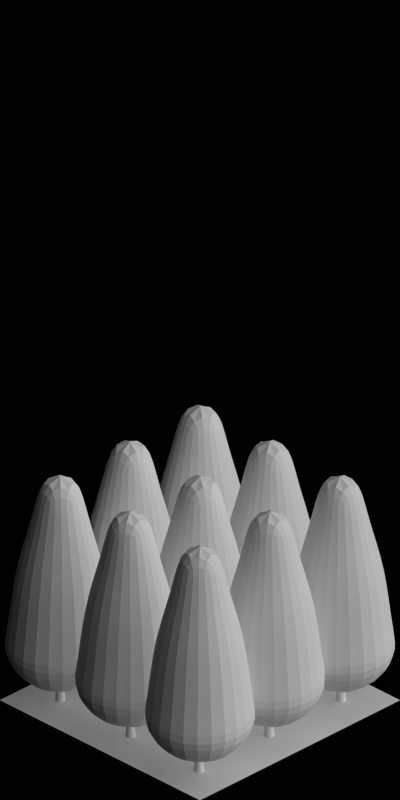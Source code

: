 # Source: forest.blend  (saved by Blender 2.63.0; exported with 4.5.12 LTS)
import bpy
from mathutils import Matrix  # noqa: F401  (used for matrix-valued properties, if any)

bpy.ops.wm.read_factory_settings(use_empty=True)
scene = bpy.context.scene
scene.name = 'Scene'

# ---- collections
col_collection_1 = bpy.data.collections.new('Collection 1'); scene.collection.children.link(col_collection_1)

# ---- materials (node trees are filled in below, after node groups)
mat_wood_bark = bpy.data.materials.new('Wood_Bark')
mat_volume_plantgreen_snow = bpy.data.materials.new('Volume_PlantGreen_Snow')
mat_special_shadowonly = bpy.data.materials.new('Special_ShadowOnly')

# ---- material node trees

# ---- world
world_world = bpy.data.worlds.new('World'); scene.world = world_world
world_world.color = (0.0, 0.0, 0.0)
world_world.use_sun_shadow = False
world_world.sun_shadow_jitter_overblur = 0.0
world_world.cycles.sampling_method = 'MANUAL'
world_world.cycles.sample_map_resolution = 256
world_world.light_settings.ao_factor = 0.5

# ---- cameras
cam_camera = bpy.data.cameras.new('Camera')
cam_camera.type = 'ORTHO'
cam_camera.clip_start = 0.001
cam_camera.clip_end = 100.0
cam_camera.lens = 35.0
cam_camera.sensor_width = 32.0
cam_camera.sensor_height = 18.0
cam_camera.ortho_scale = 5.656
cam_camera.dof.focus_distance = 0.0
cam_camera.dof.aperture_fstop = 128.0

# ---- lights
light_lamp_004 = bpy.data.lights.new('Lamp.004', 'SUN')
light_lamp_004.transmission_factor = 0.0
light_lamp_004.cutoff_distance = 30.0
light_lamp_004.angle = 1.571
light_lamp_004.energy = 1.0
light_lamp_004.shadow_buffer_clip_start = 1.001
light_lamp_004.shadow_soft_size = 1.0
light_lamp_004.shadow_cascade_max_distance = 1000.0
light_lamp_004.cycles.use_multiple_importance_sampling = False
light_lamp_003 = bpy.data.lights.new('Lamp.003', 'SUN')
light_lamp_003.transmission_factor = 0.0
light_lamp_003.cutoff_distance = 30.0
light_lamp_003.use_shadow = False
light_lamp_003.angle = 1.571
light_lamp_003.energy = 1.0
light_lamp_003.shadow_buffer_clip_start = 1.001
light_lamp_003.shadow_soft_size = 1.0
light_lamp_003.shadow_cascade_max_distance = 1000.0
light_lamp_003.cycles.use_multiple_importance_sampling = False

# ---- meshes
me_cylinder_002 = bpy.data.meshes.new('Cylinder.002')
me_cylinder_002.from_pydata([(-0.00459, 0.03332, 0.0), (0.02223, 0.02221, 0.0), (0.03334, -0.004607, 0.0), (0.02223, -0.03143, 0.0), (-0.00459, -0.04253, 0.0), (-0.03141, -0.03143, 0.0), (-0.04252, -0.004607, 0.0), (-0.03141, 0.02221, 0.0), (-0.005308, 0.02763, 0.04974), (0.01749, 0.01819, 0.04974), (0.02693, -0.004607, 0.04974), (0.01749, -0.0274, 0.04974), (-0.005308, -0.03684, 0.04974), (-0.0281, -0.0274, 0.04974), (-0.03754, -0.004607, 0.04974), (-0.0281, 0.01819, 0.04974)], [], [(0, 8, 9, 1), (1, 9, 10, 2), (2, 10, 11, 3), (3, 11, 12, 4), (4, 12, 13, 5), (5, 13, 14, 6), (7, 15, 8, 0), (6, 14, 15, 7), (8, 15, 14, 13, 12, 11, 10, 9)])
me_cylinder_002.polygons.foreach_set('use_smooth', [True] * 9)
me_cylinder_002.materials.append(mat_wood_bark)
me_cylinder_002.use_remesh_preserve_volume = False
me_cylinder_002.use_remesh_preserve_attributes = False
me_cylinder_002.use_mirror_vertex_groups = False
me_cylinder_002.update()
me_cylinder_001 = bpy.data.meshes.new('Cylinder.001')
me_cylinder_001.from_pydata([(-0.00459, 0.03332, 0.0), (0.02223, 0.02221, 0.0), (0.03334, -0.004607, 0.0), (0.02223, -0.03143, 0.0), (-0.00459, -0.04253, 0.0), (-0.03141, -0.03143, 0.0), (-0.04252, -0.004607, 0.0), (-0.03141, 0.02221, 0.0), (-0.005308, 0.02763, 0.04974), (0.01749, 0.01819, 0.04974), (0.02693, -0.004607, 0.04974), (0.01749, -0.0274, 0.04974), (-0.005308, -0.03684, 0.04974), (-0.0281, -0.0274, 0.04974), (-0.03754, -0.004607, 0.04974), (-0.0281, 0.01819, 0.04974)], [], [(0, 8, 9, 1), (1, 9, 10, 2), (2, 10, 11, 3), (3, 11, 12, 4), (4, 12, 13, 5), (5, 13, 14, 6), (7, 15, 8, 0), (6, 14, 15, 7), (8, 15, 14, 13, 12, 11, 10, 9)])
me_cylinder_001.polygons.foreach_set('use_smooth', [True] * 9)
me_cylinder_001.materials.append(mat_wood_bark)
me_cylinder_001.use_remesh_preserve_volume = False
me_cylinder_001.use_remesh_preserve_attributes = False
me_cylinder_001.use_mirror_vertex_groups = False
me_cylinder_001.update()
me_cube_003 = bpy.data.meshes.new('Cube.003')
me_cube_003.from_pydata([(0.0, 0.3762, 0.4138), (0.0, 0.05593, 1.75), (0.3258, 0.1881, 0.4138), (0.04844, 0.02797, 1.75), (0.3258, -0.1881, 0.4138), (0.04844, -0.02797, 1.75), (0.0, -0.3762, 0.4138), (0.0, -0.05593, 1.75), (-0.3258, -0.1881, 0.4138), (-0.04844, -0.02797, 1.75), (-0.3258, 0.1881, 0.4138), (-0.04844, 0.02797, 1.75), (0.0, 0.1373, 1.402), (0.1189, 0.06867, 1.402), (0.1189, -0.06867, 1.402), (0.0, -0.1373, 1.402), (-0.1189, -0.06867, 1.402), (-0.1189, 0.06867, 1.402), (0.0, -0.3299, 0.5457), (-0.2857, -0.1649, 0.5457), (-0.2377, -0.1372, 1.028), (0.0, -0.2745, 1.028), (0.2377, -0.1372, 1.028), (0.2377, 0.1372, 1.028), (-0.2857, 0.1649, 0.5457), (0.0, 0.3299, 0.5457), (0.2857, 0.1649, 0.5457), (0.2857, -0.1649, 0.5457), (0.0, 0.2745, 1.028), (-0.2377, 0.1372, 1.028), (0.0, 0.1711, 0.2202), (0.1482, 0.08556, 0.2202), (0.1482, -0.08556, 0.2202), (0.0, -0.1711, 0.2202), (-0.1482, -0.08556, 0.2202), (-0.1482, 0.08556, 0.2202)], [], [(12, 1, 3, 13), (13, 3, 5, 14), (14, 5, 7, 15), (15, 7, 9, 16), (3, 1, 11, 9, 7, 5), (17, 11, 1, 12), (16, 9, 11, 17), (2, 4, 32, 31), (28, 12, 13, 23), (23, 13, 14, 22), (22, 14, 15, 21), (21, 15, 16, 20), (29, 17, 12, 28), (20, 16, 17, 29), (19, 20, 29, 24), (25, 28, 23, 26), (27, 22, 21, 18), (18, 21, 20, 19), (0, 25, 26, 2), (6, 18, 19, 8), (26, 23, 22, 27), (24, 29, 28, 25), (10, 24, 25, 0), (4, 27, 18, 6), (8, 19, 24, 10), (2, 26, 27, 4), (30, 31, 32, 33, 34, 35), (4, 6, 33, 32), (0, 2, 31, 30), (6, 8, 34, 33), (8, 10, 35, 34), (10, 0, 30, 35)])
me_cube_003.materials.append(mat_volume_plantgreen_snow)
me_cube_003.use_remesh_preserve_volume = False
me_cube_003.use_remesh_preserve_attributes = False
me_cube_003.use_mirror_vertex_groups = False
me_cube_003.update()
me_cylinder = bpy.data.meshes.new('Cylinder')
me_cylinder.from_pydata([(-0.00459, 0.03332, 0.0), (0.02223, 0.02221, 0.0), (0.03334, -0.004607, 0.0), (0.02223, -0.03143, 0.0), (-0.00459, -0.04253, 0.0), (-0.03141, -0.03143, 0.0), (-0.04252, -0.004607, 0.0), (-0.03141, 0.02221, 0.0), (-0.005308, 0.02763, 0.06963), (0.01749, 0.01819, 0.06963), (0.02693, -0.004607, 0.06963), (0.01749, -0.0274, 0.06963), (-0.005308, -0.03684, 0.06963), (-0.0281, -0.0274, 0.06963), (-0.03754, -0.004607, 0.06963), (-0.0281, 0.01819, 0.06963), (-0.01123, 0.006052, 0.7806), (-0.01015, 0.002656, 0.7646), (-0.007524, -0.005544, 0.7579), (-0.004903, -0.01374, 0.7646), (-0.003818, -0.01714, 0.7806), (-0.004903, -0.01374, 0.7967), (-0.007524, -0.005544, 0.8034), (-0.01015, 0.002656, 0.7967), (0.1678, 0.05051, 0.9403), (0.1678, 0.05051, 0.9403), (0.1678, 0.05051, 0.9403), (0.1678, 0.05051, 0.9403), (0.1678, 0.05051, 0.9403), (0.1678, 0.05051, 0.9403), (0.1678, 0.05051, 0.9403), (0.1678, 0.05051, 0.9403), (0.1069, 0.03887, 0.8309), (0.1111, 0.03789, 0.8238), (0.1141, 0.03333, 0.8208), (0.1143, 0.02785, 0.8238), (0.1115, 0.02467, 0.8309), (0.1074, 0.02564, 0.838), (0.1043, 0.0302, 0.841), (0.1041, 0.03568, 0.838), (0.05095, 0.02086, 0.7944), (0.05318, 0.01386, 0.8), (0.05542, 0.006858, 0.7944), (0.05635, 0.003959, 0.7806), (0.05542, 0.006858, 0.7669), (0.05318, 0.01386, 0.7612), (0.05095, 0.02086, 0.7669), (0.05002, 0.02376, 0.7806), (0.06723, -0.03307, 0.2796), (0.06499, -0.03661, 0.2607), (0.05959, -0.04516, 0.2529), (0.05418, -0.05372, 0.2607), (0.05194, -0.05726, 0.2796), (0.05418, -0.05372, 0.2985), (0.05959, -0.04516, 0.3063), (0.06499, -0.03661, 0.2985), (0.1277, -0.07962, 0.3587), (0.1221, -0.08465, 0.3627), (0.1199, -0.09189, 0.3587), (0.1226, -0.0971, 0.3489), (0.1284, -0.09724, 0.339), (0.134, -0.09221, 0.335), (0.1362, -0.08497, 0.339), (0.1335, -0.07976, 0.3489), (0.1997, -0.1337, 0.4994), (0.1997, -0.1337, 0.4994), (0.1997, -0.1337, 0.4994), (0.1997, -0.1337, 0.4994), (0.1997, -0.1337, 0.4994), (0.1997, -0.1337, 0.4994), (0.1997, -0.1337, 0.4994), (0.1997, -0.1337, 0.4994), (-0.00826, 0.01173, 0.3018), (-0.01459, 0.001714, 0.3109), (-0.02092, -0.008305, 0.3018), (-0.02355, -0.01246, 0.2796), (-0.02092, -0.008305, 0.2575), (-0.01459, 0.001714, 0.2483), (-0.00826, 0.01173, 0.2575), (-0.005637, 0.01588, 0.2796), (-0.005547, -0.004607, 1.61), (-0.005547, -0.004607, 1.61), (-0.005547, -0.004607, 1.61), (-0.005547, -0.004607, 1.61), (-0.005547, -0.004607, 1.61), (-0.005547, -0.004607, 1.61), (-0.005547, -0.004607, 1.61), (-0.005547, -0.004607, 1.61), (-0.005547, 0.01777, 1.05), (0.01028, 0.01122, 1.05), (0.01683, -0.004607, 1.05), (0.01028, -0.02043, 1.05), (-0.005547, -0.02698, 1.05), (-0.02137, -0.02043, 1.05), (-0.02792, -0.004607, 1.05), (-0.02137, 0.01122, 1.05), (-0.02736, 0.01721, 0.4896), (-0.0364, -0.004607, 0.4896), (-0.02736, -0.02642, 0.4896), (-0.005547, -0.03546, 0.4896), (0.01627, -0.02642, 0.4896), (0.0253, -0.004607, 0.4896), (0.01627, 0.01721, 0.4896), (-0.005547, 0.02624, 0.4896), (0.004151, 0.002996, 1.002), (0.004151, 0.0007689, 0.9917), (0.004151, -0.004607, 0.9875), (0.004151, -0.009982, 0.9917), (0.004151, -0.01221, 1.002), (0.004151, -0.009982, 1.012), (0.004151, -0.004607, 1.016), (0.004151, 0.0007689, 1.012), (0.1191, -0.004607, 1.101), (0.1191, -0.004607, 1.101), (0.1191, -0.004607, 1.101), (0.1191, -0.004607, 1.101), (0.1191, -0.004607, 1.101), (0.1191, -0.004607, 1.101), (0.1191, -0.004607, 1.101), (0.1191, -0.004607, 1.101), (0.08068, 4.715e-05, 1.033), (0.08295, -0.001316, 1.029), (0.08389, -0.004607, 1.027), (0.08295, -0.007897, 1.029), (0.08068, -0.00926, 1.033), (0.07841, -0.007897, 1.038), (0.07747, -0.004607, 1.039), (0.07841, -0.001316, 1.038), (0.04395, -1.74e-05, 1.01), (0.04395, -0.004607, 1.014), (0.04395, -0.009196, 1.01), (0.04395, -0.0111, 1.002), (0.04395, -0.009196, 0.9931), (0.04395, -0.004607, 0.9896), (0.04395, -1.74e-05, 0.9931), (0.04395, 0.001884, 1.002), (-0.01598, 0.001102, 0.6362), (-0.01246, 0.0005116, 0.6202), (-0.00397, -0.0009131, 0.6135), (0.00452, -0.002338, 0.6202), (0.008036, -0.002928, 0.6362), (0.00452, -0.002338, 0.6523), (-0.00397, -0.0009131, 0.659), (-0.01246, 0.0005116, 0.6523), (0.0265, 0.1807, 0.7959), (0.0265, 0.1807, 0.7959), (0.0265, 0.1807, 0.7959), (0.0265, 0.1807, 0.7959), (0.0265, 0.1807, 0.7959), (0.0265, 0.1807, 0.7959), (0.0265, 0.1807, 0.7959), (0.0265, 0.1807, 0.7959), (0.008963, 0.1212, 0.6865), (0.01172, 0.1244, 0.6794), (0.01716, 0.125, 0.6764), (0.02211, 0.1227, 0.6794), (0.02366, 0.1187, 0.6865), (0.02091, 0.1155, 0.6936), (0.01546, 0.1149, 0.6966), (0.01051, 0.1172, 0.6936), (-0.0006704, 0.06316, 0.65), (0.006578, 0.06194, 0.6556), (0.01383, 0.06073, 0.65), (0.01683, 0.06022, 0.6362), (0.01383, 0.06073, 0.6225), (0.006578, 0.06194, 0.6168), (-0.0006704, 0.06316, 0.6225), (-0.003673, 0.06366, 0.6362), (0.02399, 0.06717, 0.1904), (0.02753, 0.06492, 0.1716), (0.03607, 0.0595, 0.1637), (0.04462, 0.05408, 0.1716), (0.04816, 0.05184, 0.1904), (0.04462, 0.05408, 0.2093), (0.03607, 0.0595, 0.2172), (0.02753, 0.06492, 0.2093), (0.07064, 0.1276, 0.2695), (0.07566, 0.1219, 0.2735), (0.08289, 0.1198, 0.2695), (0.08811, 0.1224, 0.2597), (0.08825, 0.1282, 0.2499), (0.08324, 0.1339, 0.2458), (0.076, 0.136, 0.2499), (0.07078, 0.1334, 0.2597), (0.1248, 0.1995, 0.4102), (0.1248, 0.1995, 0.4102), (0.1248, 0.1995, 0.4102), (0.1248, 0.1995, 0.4102), (0.1248, 0.1995, 0.4102), (0.1248, 0.1995, 0.4102), (0.1248, 0.1995, 0.4102), (0.1248, 0.1995, 0.4102), (-0.02094, -0.00825, 0.2126), (-0.01093, -0.0146, 0.2217), (-0.000918, -0.02095, 0.2126), (0.003228, -0.02358, 0.1904), (-0.000918, -0.02095, 0.1683), (-0.01093, -0.0146, 0.1592), (-0.02094, -0.00825, 0.1683), (-0.02508, -0.005621, 0.1904), (-0.01498, 0.003828, 1.044), (-0.01285, 0.004454, 1.034), (-0.007688, 0.005966, 1.03), (-0.002529, 0.007477, 1.034), (-0.0003925, 0.008103, 1.044), (-0.002529, 0.007477, 1.054), (-0.007688, 0.005966, 1.058), (-0.01285, 0.004454, 1.054), (-0.04001, 0.1163, 1.144), (-0.04001, 0.1163, 1.144), (-0.04001, 0.1163, 1.144), (-0.04001, 0.1163, 1.144), (-0.04001, 0.1163, 1.144), (-0.04001, 0.1163, 1.144), (-0.04001, 0.1163, 1.144), (-0.04001, 0.1163, 1.144), (-0.03367, 0.0781, 1.076), (-0.033, 0.08066, 1.071), (-0.03011, 0.08248, 1.069), (-0.02669, 0.08251, 1.071), (-0.02474, 0.08071, 1.076), (-0.02541, 0.07815, 1.08), (-0.0283, 0.07633, 1.082), (-0.03173, 0.0763, 1.08), (-0.02328, 0.04287, 1.053), (-0.01888, 0.04416, 1.056), (-0.01447, 0.04545, 1.053), (-0.01265, 0.04598, 1.044), (-0.01447, 0.04545, 1.036), (-0.01888, 0.04416, 1.032), (-0.02328, 0.04287, 1.036), (-0.02511, 0.04233, 1.044), (-0.006618, 0.007787, 0.7806), (-0.005197, 0.004516, 0.7646), (-0.001765, -0.003379, 0.7579), (0.001666, -0.01127, 0.7646), (0.003087, -0.01454, 0.7806), (0.001666, -0.01127, 0.7967), (-0.001765, -0.003379, 0.8034), (-0.005197, 0.004516, 0.7967), (-0.1706, -0.07676, 0.9403), (-0.1706, -0.07676, 0.9403), (-0.1706, -0.07676, 0.9403), (-0.1706, -0.07676, 0.9403), (-0.1706, -0.07676, 0.9403), (-0.1706, -0.07676, 0.9403), (-0.1706, -0.07676, 0.9403), (-0.1706, -0.07676, 0.9403), (-0.1171, -0.04539, 0.8309), (-0.1196, -0.04884, 0.8238), (-0.1189, -0.05428, 0.8208), (-0.1154, -0.05851, 0.8238), (-0.1112, -0.05906, 0.8309), (-0.1087, -0.05561, 0.838), (-0.1095, -0.05018, 0.841), (-0.1129, -0.04595, 0.838), (-0.06315, -0.02204, 0.7944), (-0.06022, -0.02878, 0.8), (-0.05729, -0.03552, 0.7944), (-0.05607, -0.03832, 0.7806), (-0.05729, -0.03552, 0.7669), (-0.06022, -0.02878, 0.7612), (-0.06315, -0.02204, 0.7669), (-0.06436, -0.01925, 0.7806), (-0.03986, -0.07334, 0.2796), (-0.03585, -0.07453, 0.2607), (-0.02614, -0.0774, 0.2529), (-0.01644, -0.08027, 0.2607), (-0.01242, -0.08146, 0.2796), (-0.01644, -0.08027, 0.2985), (-0.02614, -0.0774, 0.3063), (-0.03585, -0.07453, 0.2985), (-0.05467, -0.1482, 0.3587), (-0.04713, -0.1483, 0.3627), (-0.04076, -0.1523, 0.3587), (-0.0393, -0.158, 0.3489), (-0.0436, -0.1619, 0.339), (-0.05114, -0.1618, 0.335), (-0.05751, -0.1578, 0.339), (-0.05897, -0.1521, 0.3489), (-0.07319, -0.2363, 0.4994), (-0.07319, -0.2363, 0.4994), (-0.07319, -0.2363, 0.4994), (-0.07319, -0.2363, 0.4994), (-0.07319, -0.2363, 0.4994), (-0.07319, -0.2363, 0.4994), (-0.07319, -0.2363, 0.4994), (-0.07319, -0.2363, 0.4994), (-0.0126, 0.0101, 0.3018), (-0.001231, 0.006738, 0.3109), (0.01013, 0.003374, 0.3018), (0.01484, 0.00198, 0.2796), (0.01013, 0.003374, 0.2575), (-0.001231, 0.006738, 0.2483), (-0.0126, 0.0101, 0.2575), (-0.0173, 0.0115, 0.2796), (-0.01618, -0.004648, 1.002), (-0.01471, -0.006323, 0.9917), (-0.01117, -0.01037, 0.9875), (-0.007624, -0.01441, 0.9917), (-0.006157, -0.01609, 1.002), (-0.007624, -0.01441, 1.012), (-0.01117, -0.01037, 1.016), (-0.01471, -0.006323, 1.012), (-0.09765, -0.08612, 1.101), (-0.09765, -0.08612, 1.101), (-0.09765, -0.08612, 1.101), (-0.09765, -0.08612, 1.101), (-0.09765, -0.08612, 1.101), (-0.09765, -0.08612, 1.101), (-0.09765, -0.08612, 1.101), (-0.09765, -0.08612, 1.101), (-0.0718, -0.05729, 1.033), (-0.07261, -0.05981, 1.029), (-0.07115, -0.0629, 1.027), (-0.06827, -0.06476, 1.029), (-0.06567, -0.06429, 1.033), (-0.06486, -0.06177, 1.038), (-0.06632, -0.05868, 1.039), (-0.06919, -0.05682, 1.038), (-0.04413, -0.03314, 1.01), (-0.0411, -0.03659, 1.014), (-0.03808, -0.04004, 1.01), (-0.03683, -0.04147, 1.002), (-0.03808, -0.04004, 0.9931), (-0.0411, -0.03659, 0.9896), (-0.04413, -0.03314, 0.9931), (-0.04538, -0.03171, 1.002), (0.0002141, 0.00719, 0.6362), (-0.002042, 0.004429, 0.6202), (-0.00749, -0.002237, 0.6135), (-0.01294, -0.008902, 0.6202), (-0.01519, -0.01166, 0.6362), (-0.01294, -0.008902, 0.6523), (-0.00749, -0.002237, 0.659), (-0.002042, 0.004429, 0.6523), (-0.15, 0.1143, 0.7959), (-0.15, 0.1143, 0.7959), (-0.15, 0.1143, 0.7959), (-0.15, 0.1143, 0.7959), (-0.15, 0.1143, 0.7959), (-0.15, 0.1143, 0.7959), (-0.15, 0.1143, 0.7959), (-0.15, 0.1143, 0.7959), (-0.09767, 0.08109, 0.6865), (-0.1019, 0.0817, 0.6794), (-0.1064, 0.07857, 0.6764), (-0.1085, 0.07354, 0.6794), (-0.1071, 0.06955, 0.6865), (-0.1029, 0.06894, 0.6936), (-0.09841, 0.07207, 0.6966), (-0.09624, 0.0771, 0.6936), (-0.05219, 0.04379, 0.65), (-0.05684, 0.03809, 0.6556), (-0.06149, 0.0324, 0.65), (-0.06342, 0.03005, 0.6362), (-0.06149, 0.0324, 0.6225), (-0.05684, 0.03809, 0.6168), (-0.05219, 0.04379, 0.6225), (-0.05026, 0.04614, 0.6362), (-0.07338, 0.03056, 0.1904), (-0.07456, 0.02654, 0.1716), (-0.07742, 0.01683, 0.1637), (-0.08028, 0.007122, 0.1716), (-0.08146, 0.003101, 0.1904), (-0.08028, 0.007122, 0.2093), (-0.07742, 0.01683, 0.2172), (-0.07456, 0.02654, 0.2093), (-0.1483, 0.04524, 0.2695), (-0.1483, 0.0377, 0.2735), (-0.1524, 0.03132, 0.2695), (-0.158, 0.02985, 0.2597), (-0.162, 0.03415, 0.2499), (-0.1619, 0.04169, 0.2458), (-0.1579, 0.04807, 0.2499), (-0.1522, 0.04954, 0.2597), (-0.2364, 0.06362, 0.4102), (-0.2364, 0.06362, 0.4102), (-0.2364, 0.06362, 0.4102), (-0.2364, 0.06362, 0.4102), (-0.2364, 0.06362, 0.4102), (-0.2364, 0.06362, 0.4102), (-0.2364, 0.06362, 0.4102), (-0.2364, 0.06362, 0.4102), (0.01011, 0.003423, 0.2126), (0.00676, -0.007947, 0.2217), (0.003414, -0.01932, 0.2126), (0.002027, -0.02403, 0.1904), (0.003414, -0.01932, 0.1683), (0.00676, -0.007947, 0.1592), (0.01011, 0.003423, 0.1683), (0.01149, 0.008133, 0.1904), (-0.00233, 0.008586, 1.044), (-0.00435, 0.007649, 1.034), (-0.009226, 0.005387, 1.03), (-0.0141, 0.003125, 1.034), (-0.01612, 0.002188, 1.044), (-0.0141, 0.003125, 1.054), (-0.009226, 0.005387, 1.058), (-0.00435, 0.007649, 1.054), (-0.0576, 0.1097, 1.144), (-0.0576, 0.1097, 1.144), (-0.0576, 0.1097, 1.144), (-0.0576, 0.1097, 1.144), (-0.0576, 0.1097, 1.144), (-0.0576, 0.1097, 1.144), (-0.0576, 0.1097, 1.144), (-0.0576, 0.1097, 1.144), (-0.03721, 0.07677, 1.076), (-0.0394, 0.07825, 1.071), (-0.04278, 0.07772, 1.069), (-0.04537, 0.07548, 1.071), (-0.04565, 0.07285, 1.076), (-0.04346, 0.07137, 1.08), (-0.04008, 0.0719, 1.082), (-0.03749, 0.07414, 1.08), (-0.02181, 0.04342, 1.053), (-0.02597, 0.04149, 1.056), (-0.03014, 0.03956, 1.053), (-0.03186, 0.03876, 1.044), (-0.03014, 0.03956, 1.036), (-0.02597, 0.04149, 1.032), (-0.02181, 0.04342, 1.036), (-0.02008, 0.04422, 1.044)], [], [(0, 8, 9, 1), (1, 9, 10, 2), (2, 10, 11, 3), (3, 11, 12, 4), (4, 12, 13, 5), (5, 13, 14, 6), (7, 15, 8, 0), (6, 14, 15, 7), (26, 25, 38, 37), (29, 28, 35, 34), (24, 31, 32, 39), (28, 27, 36, 35), (31, 30, 33, 32), (25, 24, 39, 38), (27, 26, 37, 36), (30, 29, 34, 33), (33, 34, 45, 46), (36, 37, 42, 43), (38, 39, 40, 41), (32, 33, 46, 47), (35, 36, 43, 44), (39, 32, 47, 40), (34, 35, 44, 45), (37, 38, 41, 42), (40, 47, 16, 23), (44, 43, 20, 19), (47, 46, 17, 16), (41, 40, 23, 22), (43, 42, 21, 20), (46, 45, 18, 17), (42, 41, 22, 21), (45, 44, 19, 18), (50, 51, 76, 77), (53, 54, 73, 74), (49, 50, 77, 78), (52, 53, 74, 75), (54, 55, 72, 73), (48, 49, 78, 79), (51, 52, 75, 76), (55, 48, 79, 72), (58, 57, 54, 53), (61, 60, 51, 50), (56, 63, 48, 55), (60, 59, 52, 51), (63, 62, 49, 48), (57, 56, 55, 54), (59, 58, 53, 52), (62, 61, 50, 49), (65, 66, 61, 62), (68, 69, 58, 59), (70, 71, 56, 57), (64, 65, 62, 63), (67, 68, 59, 60), (71, 64, 63, 56), (66, 67, 60, 61), (69, 70, 57, 58), (82, 81, 94, 93), (85, 84, 91, 90), (80, 87, 88, 95), (84, 83, 92, 91), (87, 86, 89, 88), (81, 80, 95, 94), (83, 82, 93, 92), (86, 85, 90, 89), (89, 90, 101, 102), (92, 93, 98, 99), (94, 95, 96, 97), (88, 89, 102, 103), (91, 92, 99, 100), (95, 88, 103, 96), (90, 91, 100, 101), (93, 94, 97, 98), (96, 103, 8, 15), (100, 99, 12, 11), (103, 102, 9, 8), (97, 96, 15, 14), (99, 98, 13, 12), (102, 101, 10, 9), (98, 97, 14, 13), (101, 100, 11, 10), (114, 113, 126, 125), (117, 116, 123, 122), (112, 119, 120, 127), (116, 115, 124, 123), (119, 118, 121, 120), (113, 112, 127, 126), (115, 114, 125, 124), (118, 117, 122, 121), (121, 122, 133, 134), (124, 125, 130, 131), (126, 127, 128, 129), (120, 121, 134, 135), (123, 124, 131, 132), (127, 120, 135, 128), (122, 123, 132, 133), (125, 126, 129, 130), (128, 135, 104, 111), (132, 131, 108, 107), (135, 134, 105, 104), (129, 128, 111, 110), (131, 130, 109, 108), (134, 133, 106, 105), (130, 129, 110, 109), (133, 132, 107, 106), (146, 145, 158, 157), (149, 148, 155, 154), (144, 151, 152, 159), (148, 147, 156, 155), (151, 150, 153, 152), (145, 144, 159, 158), (147, 146, 157, 156), (150, 149, 154, 153), (153, 154, 165, 166), (156, 157, 162, 163), (158, 159, 160, 161), (152, 153, 166, 167), (155, 156, 163, 164), (159, 152, 167, 160), (154, 155, 164, 165), (157, 158, 161, 162), (160, 167, 136, 143), (164, 163, 140, 139), (167, 166, 137, 136), (161, 160, 143, 142), (163, 162, 141, 140), (166, 165, 138, 137), (162, 161, 142, 141), (165, 164, 139, 138), (170, 171, 196, 197), (173, 174, 193, 194), (169, 170, 197, 198), (172, 173, 194, 195), (174, 175, 192, 193), (168, 169, 198, 199), (171, 172, 195, 196), (175, 168, 199, 192), (178, 177, 174, 173), (181, 180, 171, 170), (176, 183, 168, 175), (180, 179, 172, 171), (183, 182, 169, 168), (177, 176, 175, 174), (179, 178, 173, 172), (182, 181, 170, 169), (185, 186, 181, 182), (188, 189, 178, 179), (190, 191, 176, 177), (184, 185, 182, 183), (187, 188, 179, 180), (191, 184, 183, 176), (186, 187, 180, 181), (189, 190, 177, 178), (210, 209, 222, 221), (213, 212, 219, 218), (208, 215, 216, 223), (212, 211, 220, 219), (215, 214, 217, 216), (209, 208, 223, 222), (211, 210, 221, 220), (214, 213, 218, 217), (217, 218, 229, 230), (220, 221, 226, 227), (222, 223, 224, 225), (216, 217, 230, 231), (219, 220, 227, 228), (223, 216, 231, 224), (218, 219, 228, 229), (221, 222, 225, 226), (224, 231, 200, 207), (228, 227, 204, 203), (231, 230, 201, 200), (225, 224, 207, 206), (227, 226, 205, 204), (230, 229, 202, 201), (226, 225, 206, 205), (229, 228, 203, 202), (242, 241, 254, 253), (245, 244, 251, 250), (240, 247, 248, 255), (244, 243, 252, 251), (247, 246, 249, 248), (241, 240, 255, 254), (243, 242, 253, 252), (246, 245, 250, 249), (249, 250, 261, 262), (252, 253, 258, 259), (254, 255, 256, 257), (248, 249, 262, 263), (251, 252, 259, 260), (255, 248, 263, 256), (250, 251, 260, 261), (253, 254, 257, 258), (256, 263, 232, 239), (260, 259, 236, 235), (263, 262, 233, 232), (257, 256, 239, 238), (259, 258, 237, 236), (262, 261, 234, 233), (258, 257, 238, 237), (261, 260, 235, 234), (266, 267, 292, 293), (269, 270, 289, 290), (265, 266, 293, 294), (268, 269, 290, 291), (270, 271, 288, 289), (264, 265, 294, 295), (267, 268, 291, 292), (271, 264, 295, 288), (274, 273, 270, 269), (277, 276, 267, 266), (272, 279, 264, 271), (276, 275, 268, 267), (279, 278, 265, 264), (273, 272, 271, 270), (275, 274, 269, 268), (278, 277, 266, 265), (281, 282, 277, 278), (284, 285, 274, 275), (286, 287, 272, 273), (280, 281, 278, 279), (283, 284, 275, 276), (287, 280, 279, 272), (282, 283, 276, 277), (285, 286, 273, 274), (306, 305, 318, 317), (309, 308, 315, 314), (304, 311, 312, 319), (308, 307, 316, 315), (311, 310, 313, 312), (305, 304, 319, 318), (307, 306, 317, 316), (310, 309, 314, 313), (313, 314, 325, 326), (316, 317, 322, 323), (318, 319, 320, 321), (312, 313, 326, 327), (315, 316, 323, 324), (319, 312, 327, 320), (314, 315, 324, 325), (317, 318, 321, 322), (320, 327, 296, 303), (324, 323, 300, 299), (327, 326, 297, 296), (321, 320, 303, 302), (323, 322, 301, 300), (326, 325, 298, 297), (322, 321, 302, 301), (325, 324, 299, 298), (338, 337, 350, 349), (341, 340, 347, 346), (336, 343, 344, 351), (340, 339, 348, 347), (343, 342, 345, 344), (337, 336, 351, 350), (339, 338, 349, 348), (342, 341, 346, 345), (345, 346, 357, 358), (348, 349, 354, 355), (350, 351, 352, 353), (344, 345, 358, 359), (347, 348, 355, 356), (351, 344, 359, 352), (346, 347, 356, 357), (349, 350, 353, 354), (352, 359, 328, 335), (356, 355, 332, 331), (359, 358, 329, 328), (353, 352, 335, 334), (355, 354, 333, 332), (358, 357, 330, 329), (354, 353, 334, 333), (357, 356, 331, 330), (362, 363, 388, 389), (365, 366, 385, 386), (361, 362, 389, 390), (364, 365, 386, 387), (366, 367, 384, 385), (360, 361, 390, 391), (363, 364, 387, 388), (367, 360, 391, 384), (370, 369, 366, 365), (373, 372, 363, 362), (368, 375, 360, 367), (372, 371, 364, 363), (375, 374, 361, 360), (369, 368, 367, 366), (371, 370, 365, 364), (374, 373, 362, 361), (377, 378, 373, 374), (380, 381, 370, 371), (382, 383, 368, 369), (376, 377, 374, 375), (379, 380, 371, 372), (383, 376, 375, 368), (378, 379, 372, 373), (381, 382, 369, 370), (402, 401, 414, 413), (405, 404, 411, 410), (400, 407, 408, 415), (404, 403, 412, 411), (407, 406, 409, 408), (401, 400, 415, 414), (403, 402, 413, 412), (406, 405, 410, 409), (409, 410, 421, 422), (412, 413, 418, 419), (414, 415, 416, 417), (408, 409, 422, 423), (411, 412, 419, 420), (415, 408, 423, 416), (410, 411, 420, 421), (413, 414, 417, 418), (416, 423, 392, 399), (420, 419, 396, 395), (423, 422, 393, 392), (417, 416, 399, 398), (419, 418, 397, 396), (422, 421, 394, 393), (418, 417, 398, 397), (421, 420, 395, 394)])
me_cylinder.polygons.foreach_set('use_smooth', [True] * 320)
me_cylinder.materials.append(mat_wood_bark)
me_cylinder.use_remesh_preserve_volume = False
me_cylinder.use_remesh_preserve_attributes = False
me_cylinder.use_mirror_vertex_groups = False
me_cylinder.update()
me_plane_001 = bpy.data.meshes.new('Plane.001')
me_plane_001.from_pydata([(1.0, -1.0, 0.0), (-1.0, -1.0, 0.0), (1.0, 1.0, 0.0), (-1.0, 1.0, 0.0)], [], [(2, 3, 1, 0)])
me_plane_001.materials.append(mat_special_shadowonly)
me_plane_001.use_remesh_preserve_volume = False
me_plane_001.use_remesh_preserve_attributes = False
me_plane_001.use_mirror_vertex_groups = False
me_plane_001.update()

# ---- objects
ob_empty = bpy.data.objects.new('Empty', None)
ob_cylinder_044 = bpy.data.objects.new('Cylinder.044', me_cylinder_002)
ob_cylinder_043 = bpy.data.objects.new('Cylinder.043', me_cylinder_001)
ob_cylinder_042 = bpy.data.objects.new('Cylinder.042', me_cylinder_001)
ob_cylinder_041 = bpy.data.objects.new('Cylinder.041', me_cylinder_001)
ob_cylinder_040 = bpy.data.objects.new('Cylinder.040', me_cylinder_001)
ob_cylinder_039 = bpy.data.objects.new('Cylinder.039', me_cylinder_001)
ob_cylinder_038 = bpy.data.objects.new('Cylinder.038', me_cylinder_001)
ob_cylinder_037 = bpy.data.objects.new('Cylinder.037', me_cylinder_001)
ob_cylinder_036 = bpy.data.objects.new('Cylinder.036', me_cylinder_001)
ob_cube_035 = bpy.data.objects.new('Cube.035', me_cube_003)
ob_cube_034 = bpy.data.objects.new('Cube.034', me_cube_003)
ob_cube_033 = bpy.data.objects.new('Cube.033', me_cube_003)
ob_cube_032 = bpy.data.objects.new('Cube.032', me_cube_003)
ob_cylinder_035 = bpy.data.objects.new('Cylinder.035', me_cylinder)
ob_cylinder_034 = bpy.data.objects.new('Cylinder.034', me_cylinder)
ob_cylinder_033 = bpy.data.objects.new('Cylinder.033', me_cylinder)
ob_cylinder_032 = bpy.data.objects.new('Cylinder.032', me_cylinder)
ob_cylinder_031 = bpy.data.objects.new('Cylinder.031', me_cylinder)
ob_cylinder_030 = bpy.data.objects.new('Cylinder.030', me_cylinder)
ob_cylinder_029 = bpy.data.objects.new('Cylinder.029', me_cylinder)
ob_cylinder_028 = bpy.data.objects.new('Cylinder.028', me_cylinder)
ob_cube_031 = bpy.data.objects.new('Cube.031', me_cube_003)
ob_cube_030 = bpy.data.objects.new('Cube.030', me_cube_003)
ob_cube_029 = bpy.data.objects.new('Cube.029', me_cube_003)
ob_cube_028 = bpy.data.objects.new('Cube.028', me_cube_003)
ob_cube_027 = bpy.data.objects.new('Cube.027', me_cube_003)
ob_cube_026 = bpy.data.objects.new('Cube.026', me_cube_003)
ob_cube_025 = bpy.data.objects.new('Cube.025', me_cube_003)
ob_cube_024 = bpy.data.objects.new('Cube.024', me_cube_003)
ob_cylinder_027 = bpy.data.objects.new('Cylinder.027', me_cylinder)
ob_cylinder_026 = bpy.data.objects.new('Cylinder.026', me_cylinder)
ob_cylinder_025 = bpy.data.objects.new('Cylinder.025', me_cylinder)
ob_cylinder_024 = bpy.data.objects.new('Cylinder.024', me_cylinder)
ob_cylinder_023 = bpy.data.objects.new('Cylinder.023', me_cylinder)
ob_cylinder_022 = bpy.data.objects.new('Cylinder.022', me_cylinder)
ob_cylinder_021 = bpy.data.objects.new('Cylinder.021', me_cylinder)
ob_cylinder_020 = bpy.data.objects.new('Cylinder.020', me_cylinder)
ob_cube_023 = bpy.data.objects.new('Cube.023', me_cube_003)
ob_cube_022 = bpy.data.objects.new('Cube.022', me_cube_003)
ob_cube_021 = bpy.data.objects.new('Cube.021', me_cube_003)
ob_cube_020 = bpy.data.objects.new('Cube.020', me_cube_003)
ob_cube_019 = bpy.data.objects.new('Cube.019', me_cube_003)
ob_cube_018 = bpy.data.objects.new('Cube.018', me_cube_003)
ob_cube_017 = bpy.data.objects.new('Cube.017', me_cube_003)
ob_cube_016 = bpy.data.objects.new('Cube.016', me_cube_003)
ob_cylinder_019 = bpy.data.objects.new('Cylinder.019', me_cylinder)
ob_cylinder_018 = bpy.data.objects.new('Cylinder.018', me_cylinder)
ob_cylinder_017 = bpy.data.objects.new('Cylinder.017', me_cylinder)
ob_cylinder_016 = bpy.data.objects.new('Cylinder.016', me_cylinder)
ob_cylinder_015 = bpy.data.objects.new('Cylinder.015', me_cylinder)
ob_cylinder_014 = bpy.data.objects.new('Cylinder.014', me_cylinder)
ob_cylinder_013 = bpy.data.objects.new('Cylinder.013', me_cylinder)
ob_cylinder_012 = bpy.data.objects.new('Cylinder.012', me_cylinder)
ob_cube_015 = bpy.data.objects.new('Cube.015', me_cube_003)
ob_cube_014 = bpy.data.objects.new('Cube.014', me_cube_003)
ob_cube_013 = bpy.data.objects.new('Cube.013', me_cube_003)
ob_cube_012 = bpy.data.objects.new('Cube.012', me_cube_003)
ob_cube_011 = bpy.data.objects.new('Cube.011', me_cube_003)
ob_cube_010 = bpy.data.objects.new('Cube.010', me_cube_003)
ob_cube_009 = bpy.data.objects.new('Cube.009', me_cube_003)
ob_cube_008 = bpy.data.objects.new('Cube.008', me_cube_003)
ob_cylinder_011 = bpy.data.objects.new('Cylinder.011', me_cylinder)
ob_cylinder_010 = bpy.data.objects.new('Cylinder.010', me_cylinder)
ob_cylinder_009 = bpy.data.objects.new('Cylinder.009', me_cylinder)
ob_cylinder_008 = bpy.data.objects.new('Cylinder.008', me_cylinder)
ob_cylinder_007 = bpy.data.objects.new('Cylinder.007', me_cylinder)
ob_cylinder_006 = bpy.data.objects.new('Cylinder.006', me_cylinder)
ob_cylinder_005 = bpy.data.objects.new('Cylinder.005', me_cylinder)
ob_cylinder_004 = bpy.data.objects.new('Cylinder.004', me_cylinder)
ob_cube_007 = bpy.data.objects.new('Cube.007', me_cube_003)
ob_cube_006 = bpy.data.objects.new('Cube.006', me_cube_003)
ob_cube_005 = bpy.data.objects.new('Cube.005', me_cube_003)
ob_cube_004 = bpy.data.objects.new('Cube.004', me_cube_003)
ob_cube_003 = bpy.data.objects.new('Cube.003', me_cube_003)
ob_cube_002 = bpy.data.objects.new('Cube.002', me_cube_003)
ob_cube_001 = bpy.data.objects.new('Cube.001', me_cube_003)
ob_cube_000 = bpy.data.objects.new('Cube.000', me_cube_003)
ob_cylinder_003 = bpy.data.objects.new('Cylinder.003', me_cylinder)
ob_cylinder_002 = bpy.data.objects.new('Cylinder.002', me_cylinder)
ob_cylinder_001 = bpy.data.objects.new('Cylinder.001', me_cylinder)
ob_cylinder = bpy.data.objects.new('Cylinder', me_cylinder)
ob_plane = bpy.data.objects.new('Plane', me_plane_001)
ob_rotationcontrol_001 = bpy.data.objects.new('RotationControl.001', None)
ob_cameratarget = bpy.data.objects.new('CameraTarget', None)
ob_camera = bpy.data.objects.new('Camera', cam_camera)
ob_lamp_001 = bpy.data.objects.new('Lamp.001', light_lamp_004)
ob_lamp = bpy.data.objects.new('Lamp', light_lamp_003)

# ---- transforms, parenting, visibility, modifiers, constraints
ob_empty.location = (15.0, 0.0, -2.0)
ob_empty.empty_image_offset = (0.0, 0.0)
ob_empty.lineart.crease_threshold = 0.0
ob_cylinder_044.parent = ob_empty
ob_cylinder_044.matrix_parent_inverse = Matrix(((1.0, 0.0, 0.0, 0.0), (0.0, 1.0, 0.0, 0.0), (0.0, 0.0, 1.0, 2.0), (0.0, 0.0, 0.0, 1.0)))
ob_cylinder_044.location = (-20.0, 0.7, 0.0)
ob_cylinder_044.rotation_euler = (0.0, 0.0, 1.658)
ob_cylinder_044.lineart.crease_threshold = 0.0
ob_cylinder_043.parent = ob_empty
ob_cylinder_043.matrix_parent_inverse = Matrix(((1.0, 0.0, 0.0, 0.0), (0.0, 1.0, 0.0, 0.0), (0.0, 0.0, 1.0, 2.0), (0.0, 0.0, 0.0, 1.0)))
ob_cylinder_043.location = (-20.0, 0.0, 0.0)
ob_cylinder_043.lineart.crease_threshold = 0.0
ob_cylinder_042.parent = ob_empty
ob_cylinder_042.matrix_parent_inverse = Matrix(((1.0, 0.0, 0.0, 0.0), (0.0, 1.0, 0.0, 0.0), (0.0, 0.0, 1.0, 2.0), (0.0, 0.0, 0.0, 1.0)))
ob_cylinder_042.location = (-20.7, 0.7, 0.0)
ob_cylinder_042.rotation_euler = (0.0, 0.0, 4.641)
ob_cylinder_042.lineart.crease_threshold = 0.0
ob_cylinder_041.parent = ob_empty
ob_cylinder_041.matrix_parent_inverse = Matrix(((1.0, 0.0, 0.0, 0.0), (0.0, 1.0, 0.0, 0.0), (0.0, 0.0, 1.0, 2.0), (0.0, 0.0, 0.0, 1.0)))
ob_cylinder_041.location = (-20.7, 0.0, 0.0)
ob_cylinder_041.rotation_euler = (0.0, 0.0, 6.812)
ob_cylinder_041.lineart.crease_threshold = 0.0
ob_cylinder_040.parent = ob_empty
ob_cylinder_040.matrix_parent_inverse = Matrix(((1.0, 0.0, 0.0, 0.0), (0.0, 1.0, 0.0, 0.0), (0.0, 0.0, 1.0, 2.0), (0.0, 0.0, 0.0, 1.0)))
ob_cylinder_040.location = (-20.7, -0.7, 0.0)
ob_cylinder_040.rotation_euler = (0.0, 0.0, 10.39)
ob_cylinder_040.lineart.crease_threshold = 0.0
ob_cylinder_039.parent = ob_empty
ob_cylinder_039.matrix_parent_inverse = Matrix(((1.0, 0.0, 0.0, 0.0), (0.0, 1.0, 0.0, 0.0), (0.0, 0.0, 1.0, 2.0), (0.0, 0.0, 0.0, 1.0)))
ob_cylinder_039.location = (-20.0, -0.7, 0.0)
ob_cylinder_039.rotation_euler = (0.0, 0.0, 19.04)
ob_cylinder_039.lineart.crease_threshold = 0.0
ob_cylinder_038.parent = ob_empty
ob_cylinder_038.matrix_parent_inverse = Matrix(((1.0, 0.0, 0.0, 0.0), (0.0, 1.0, 0.0, 0.0), (0.0, 0.0, 1.0, 2.0), (0.0, 0.0, 0.0, 1.0)))
ob_cylinder_038.location = (-19.3, -0.7, 0.0)
ob_cylinder_038.rotation_euler = (0.0, 0.0, 18.64)
ob_cylinder_038.lineart.crease_threshold = 0.0
ob_cylinder_037.parent = ob_empty
ob_cylinder_037.matrix_parent_inverse = Matrix(((1.0, 0.0, 0.0, 0.0), (0.0, 1.0, 0.0, 0.0), (0.0, 0.0, 1.0, 2.0), (0.0, 0.0, 0.0, 1.0)))
ob_cylinder_037.location = (-19.3, 0.0, 0.0)
ob_cylinder_037.rotation_euler = (0.0, 0.0, 28.81)
ob_cylinder_037.lineart.crease_threshold = 0.0
ob_cylinder_036.parent = ob_empty
ob_cylinder_036.matrix_parent_inverse = Matrix(((1.0, 0.0, 0.0, 0.0), (0.0, 1.0, 0.0, 0.0), (0.0, 0.0, 1.0, 2.0), (0.0, 0.0, 0.0, 1.0)))
ob_cylinder_036.location = (-19.3, 0.7, 0.0)
ob_cylinder_036.rotation_euler = (0.0, 0.0, 26.92)
ob_cylinder_036.lineart.crease_threshold = 0.0
ob_cube_035.parent = ob_empty
ob_cube_035.matrix_parent_inverse = Matrix(((1.0, 0.0, 0.0, 0.0), (0.0, 1.0, 0.0, 0.0), (0.0, 0.0, 1.0, 2.0), (0.0, 0.0, 0.0, 1.0)))
ob_cube_035.location = (0.7, 0.7, 0.0)
ob_cube_035.rotation_euler = (0.0, 0.0, 26.92)
ob_cube_035.scale = (0.25, 0.25, 0.25)
ob_cube_035.lineart.crease_threshold = 0.0
_m = ob_cube_035.modifiers.new('Subsurf', 'SUBSURF')
_m.uv_smooth = 'PRESERVE_CORNERS'
_m.quality = 2
_m.show_only_control_edges = False
_m = ob_cube_035.modifiers.new('Displace', 'DISPLACE')
_m.strength = 0.5
ob_cube_034.parent = ob_empty
ob_cube_034.matrix_parent_inverse = Matrix(((1.0, 0.0, 0.0, 0.0), (0.0, 1.0, 0.0, 0.0), (0.0, 0.0, 1.0, 2.0), (0.0, 0.0, 0.0, 1.0)))
ob_cube_034.location = (-4.3, 0.7, 0.0)
ob_cube_034.rotation_euler = (0.0, 0.0, 26.92)
ob_cube_034.scale = (0.5, 0.5, 0.5)
ob_cube_034.lineart.crease_threshold = 0.0
_m = ob_cube_034.modifiers.new('Subsurf', 'SUBSURF')
_m.uv_smooth = 'PRESERVE_CORNERS'
_m.quality = 2
_m.show_only_control_edges = False
_m = ob_cube_034.modifiers.new('Displace', 'DISPLACE')
_m.strength = 0.5
ob_cube_033.parent = ob_empty
ob_cube_033.matrix_parent_inverse = Matrix(((1.0, 0.0, 0.0, 0.0), (0.0, 1.0, 0.0, 0.0), (0.0, 0.0, 1.0, 2.0), (0.0, 0.0, 0.0, 1.0)))
ob_cube_033.location = (-9.3, 0.7, 0.0)
ob_cube_033.rotation_euler = (0.0, 0.0, 26.92)
ob_cube_033.scale = (0.75, 0.75, 0.75)
ob_cube_033.lineart.crease_threshold = 0.0
_m = ob_cube_033.modifiers.new('Subsurf', 'SUBSURF')
_m.uv_smooth = 'PRESERVE_CORNERS'
_m.quality = 2
_m.show_only_control_edges = False
_m = ob_cube_033.modifiers.new('Displace', 'DISPLACE')
_m.strength = 0.5
ob_cube_032.parent = ob_empty
ob_cube_032.matrix_parent_inverse = Matrix(((1.0, 0.0, 0.0, 0.0), (0.0, 1.0, 0.0, 0.0), (0.0, 0.0, 1.0, 2.0), (0.0, 0.0, 0.0, 1.0)))
ob_cube_032.location = (-14.3, 0.7, 0.0)
ob_cube_032.rotation_euler = (0.0, 0.0, 26.92)
ob_cube_032.lineart.crease_threshold = 0.0
_m = ob_cube_032.modifiers.new('Subsurf', 'SUBSURF')
_m.uv_smooth = 'PRESERVE_CORNERS'
_m.quality = 2
_m.show_only_control_edges = False
_m = ob_cube_032.modifiers.new('Displace', 'DISPLACE')
_m.strength = 0.2
ob_cylinder_035.parent = ob_empty
ob_cylinder_035.matrix_parent_inverse = Matrix(((1.0, 0.0, 0.0, 0.0), (0.0, 1.0, 0.0, 0.0), (0.0, 0.0, 1.0, 2.0), (0.0, 0.0, 0.0, 1.0)))
ob_cylinder_035.location = (-14.3, 0.7, 0.0)
ob_cylinder_035.rotation_euler = (0.0, 0.0, 26.92)
ob_cylinder_035.lineart.crease_threshold = 0.0
ob_cylinder_034.parent = ob_empty
ob_cylinder_034.matrix_parent_inverse = Matrix(((1.0, 0.0, 0.0, 0.0), (0.0, 1.0, 0.0, 0.0), (0.0, 0.0, 1.0, 2.0), (0.0, 0.0, 0.0, 1.0)))
ob_cylinder_034.location = (-9.3, 0.7, 0.0)
ob_cylinder_034.rotation_euler = (0.0, 0.0, 26.92)
ob_cylinder_034.scale = (0.75, 0.75, 0.75)
ob_cylinder_034.lineart.crease_threshold = 0.0
ob_cylinder_033.parent = ob_empty
ob_cylinder_033.matrix_parent_inverse = Matrix(((1.0, 0.0, 0.0, 0.0), (0.0, 1.0, 0.0, 0.0), (0.0, 0.0, 1.0, 2.0), (0.0, 0.0, 0.0, 1.0)))
ob_cylinder_033.location = (-4.3, 0.7, 0.0)
ob_cylinder_033.rotation_euler = (0.0, 0.0, 26.92)
ob_cylinder_033.scale = (0.5, 0.5, 0.5)
ob_cylinder_033.lineart.crease_threshold = 0.0
ob_cylinder_032.parent = ob_empty
ob_cylinder_032.matrix_parent_inverse = Matrix(((1.0, 0.0, 0.0, 0.0), (0.0, 1.0, 0.0, 0.0), (0.0, 0.0, 1.0, 2.0), (0.0, 0.0, 0.0, 1.0)))
ob_cylinder_032.location = (0.7, 0.7, 0.0)
ob_cylinder_032.rotation_euler = (0.0, 0.0, 26.92)
ob_cylinder_032.scale = (0.25, 0.25, 0.25)
ob_cylinder_032.lineart.crease_threshold = 0.0
ob_cylinder_031.parent = ob_empty
ob_cylinder_031.matrix_parent_inverse = Matrix(((1.0, 0.0, 0.0, 0.0), (0.0, 1.0, 0.0, 0.0), (0.0, 0.0, 1.0, 2.0), (0.0, 0.0, 0.0, 1.0)))
ob_cylinder_031.location = (0.7, 0.0, 0.0)
ob_cylinder_031.rotation_euler = (0.0, 0.0, 28.81)
ob_cylinder_031.scale = (0.25, 0.25, 0.25)
ob_cylinder_031.lineart.crease_threshold = 0.0
ob_cylinder_030.parent = ob_empty
ob_cylinder_030.matrix_parent_inverse = Matrix(((1.0, 0.0, 0.0, 0.0), (0.0, 1.0, 0.0, 0.0), (0.0, 0.0, 1.0, 2.0), (0.0, 0.0, 0.0, 1.0)))
ob_cylinder_030.location = (-4.3, 0.0, 0.0)
ob_cylinder_030.rotation_euler = (0.0, 0.0, 28.81)
ob_cylinder_030.scale = (0.5, 0.5, 0.5)
ob_cylinder_030.lineart.crease_threshold = 0.0
ob_cylinder_029.parent = ob_empty
ob_cylinder_029.matrix_parent_inverse = Matrix(((1.0, 0.0, 0.0, 0.0), (0.0, 1.0, 0.0, 0.0), (0.0, 0.0, 1.0, 2.0), (0.0, 0.0, 0.0, 1.0)))
ob_cylinder_029.location = (-9.3, 0.0, 0.0)
ob_cylinder_029.rotation_euler = (0.0, 0.0, 28.81)
ob_cylinder_029.scale = (0.75, 0.75, 0.75)
ob_cylinder_029.lineart.crease_threshold = 0.0
ob_cylinder_028.parent = ob_empty
ob_cylinder_028.matrix_parent_inverse = Matrix(((1.0, 0.0, 0.0, 0.0), (0.0, 1.0, 0.0, 0.0), (0.0, 0.0, 1.0, 2.0), (0.0, 0.0, 0.0, 1.0)))
ob_cylinder_028.location = (-14.3, 0.0, 0.0)
ob_cylinder_028.rotation_euler = (0.0, 0.0, 28.81)
ob_cylinder_028.lineart.crease_threshold = 0.0
ob_cube_031.parent = ob_empty
ob_cube_031.matrix_parent_inverse = Matrix(((1.0, 0.0, 0.0, 0.0), (0.0, 1.0, 0.0, 0.0), (0.0, 0.0, 1.0, 2.0), (0.0, 0.0, 0.0, 1.0)))
ob_cube_031.location = (-14.3, 0.0, 0.0)
ob_cube_031.rotation_euler = (0.0, 0.0, 28.81)
ob_cube_031.lineart.crease_threshold = 0.0
_m = ob_cube_031.modifiers.new('Subsurf', 'SUBSURF')
_m.uv_smooth = 'PRESERVE_CORNERS'
_m.quality = 2
_m.show_only_control_edges = False
_m = ob_cube_031.modifiers.new('Displace', 'DISPLACE')
_m.strength = 0.2
ob_cube_030.parent = ob_empty
ob_cube_030.matrix_parent_inverse = Matrix(((1.0, 0.0, 0.0, 0.0), (0.0, 1.0, 0.0, 0.0), (0.0, 0.0, 1.0, 2.0), (0.0, 0.0, 0.0, 1.0)))
ob_cube_030.location = (-9.3, 0.0, 0.0)
ob_cube_030.rotation_euler = (0.0, 0.0, 28.81)
ob_cube_030.scale = (0.75, 0.75, 0.75)
ob_cube_030.lineart.crease_threshold = 0.0
_m = ob_cube_030.modifiers.new('Subsurf', 'SUBSURF')
_m.uv_smooth = 'PRESERVE_CORNERS'
_m.quality = 2
_m.show_only_control_edges = False
_m = ob_cube_030.modifiers.new('Displace', 'DISPLACE')
_m.strength = 0.5
ob_cube_029.parent = ob_empty
ob_cube_029.matrix_parent_inverse = Matrix(((1.0, 0.0, 0.0, 0.0), (0.0, 1.0, 0.0, 0.0), (0.0, 0.0, 1.0, 2.0), (0.0, 0.0, 0.0, 1.0)))
ob_cube_029.location = (-4.3, 0.0, 0.0)
ob_cube_029.rotation_euler = (0.0, 0.0, 28.81)
ob_cube_029.scale = (0.5, 0.5, 0.5)
ob_cube_029.lineart.crease_threshold = 0.0
_m = ob_cube_029.modifiers.new('Subsurf', 'SUBSURF')
_m.uv_smooth = 'PRESERVE_CORNERS'
_m.quality = 2
_m.show_only_control_edges = False
_m = ob_cube_029.modifiers.new('Displace', 'DISPLACE')
_m.strength = 0.5
ob_cube_028.parent = ob_empty
ob_cube_028.matrix_parent_inverse = Matrix(((1.0, 0.0, 0.0, 0.0), (0.0, 1.0, 0.0, 0.0), (0.0, 0.0, 1.0, 2.0), (0.0, 0.0, 0.0, 1.0)))
ob_cube_028.location = (0.7, 0.0, 0.0)
ob_cube_028.rotation_euler = (0.0, 0.0, 28.81)
ob_cube_028.scale = (0.25, 0.25, 0.25)
ob_cube_028.lineart.crease_threshold = 0.0
_m = ob_cube_028.modifiers.new('Subsurf', 'SUBSURF')
_m.uv_smooth = 'PRESERVE_CORNERS'
_m.quality = 2
_m.show_only_control_edges = False
_m = ob_cube_028.modifiers.new('Displace', 'DISPLACE')
_m.strength = 0.5
ob_cube_027.parent = ob_empty
ob_cube_027.matrix_parent_inverse = Matrix(((1.0, 0.0, 0.0, 0.0), (0.0, 1.0, 0.0, 0.0), (0.0, 0.0, 1.0, 2.0), (0.0, 0.0, 0.0, 1.0)))
ob_cube_027.location = (0.7, -0.7, 0.0)
ob_cube_027.rotation_euler = (0.0, 0.0, 18.64)
ob_cube_027.scale = (0.25, 0.25, 0.25)
ob_cube_027.lineart.crease_threshold = 0.0
_m = ob_cube_027.modifiers.new('Subsurf', 'SUBSURF')
_m.uv_smooth = 'PRESERVE_CORNERS'
_m.quality = 2
_m.show_only_control_edges = False
_m = ob_cube_027.modifiers.new('Displace', 'DISPLACE')
_m.strength = 0.5
ob_cube_026.parent = ob_empty
ob_cube_026.matrix_parent_inverse = Matrix(((1.0, 0.0, 0.0, 0.0), (0.0, 1.0, 0.0, 0.0), (0.0, 0.0, 1.0, 2.0), (0.0, 0.0, 0.0, 1.0)))
ob_cube_026.location = (-4.3, -0.7, 0.0)
ob_cube_026.rotation_euler = (0.0, 0.0, 18.64)
ob_cube_026.scale = (0.5, 0.5, 0.5)
ob_cube_026.lineart.crease_threshold = 0.0
_m = ob_cube_026.modifiers.new('Subsurf', 'SUBSURF')
_m.uv_smooth = 'PRESERVE_CORNERS'
_m.quality = 2
_m.show_only_control_edges = False
_m = ob_cube_026.modifiers.new('Displace', 'DISPLACE')
_m.strength = 0.5
ob_cube_025.parent = ob_empty
ob_cube_025.matrix_parent_inverse = Matrix(((1.0, 0.0, 0.0, 0.0), (0.0, 1.0, 0.0, 0.0), (0.0, 0.0, 1.0, 2.0), (0.0, 0.0, 0.0, 1.0)))
ob_cube_025.location = (-9.3, -0.7, 0.0)
ob_cube_025.rotation_euler = (0.0, 0.0, 18.64)
ob_cube_025.scale = (0.75, 0.75, 0.75)
ob_cube_025.lineart.crease_threshold = 0.0
_m = ob_cube_025.modifiers.new('Subsurf', 'SUBSURF')
_m.uv_smooth = 'PRESERVE_CORNERS'
_m.quality = 2
_m.show_only_control_edges = False
_m = ob_cube_025.modifiers.new('Displace', 'DISPLACE')
_m.strength = 0.5
ob_cube_024.parent = ob_empty
ob_cube_024.matrix_parent_inverse = Matrix(((1.0, 0.0, 0.0, 0.0), (0.0, 1.0, 0.0, 0.0), (0.0, 0.0, 1.0, 2.0), (0.0, 0.0, 0.0, 1.0)))
ob_cube_024.location = (-14.3, -0.7, 0.0)
ob_cube_024.rotation_euler = (0.0, 0.0, 18.64)
ob_cube_024.lineart.crease_threshold = 0.0
_m = ob_cube_024.modifiers.new('Subsurf', 'SUBSURF')
_m.uv_smooth = 'PRESERVE_CORNERS'
_m.quality = 2
_m.show_only_control_edges = False
_m = ob_cube_024.modifiers.new('Displace', 'DISPLACE')
_m.strength = 0.2
ob_cylinder_027.parent = ob_empty
ob_cylinder_027.matrix_parent_inverse = Matrix(((1.0, 0.0, 0.0, 0.0), (0.0, 1.0, 0.0, 0.0), (0.0, 0.0, 1.0, 2.0), (0.0, 0.0, 0.0, 1.0)))
ob_cylinder_027.location = (-14.3, -0.7, 0.0)
ob_cylinder_027.rotation_euler = (0.0, 0.0, 18.64)
ob_cylinder_027.lineart.crease_threshold = 0.0
ob_cylinder_026.parent = ob_empty
ob_cylinder_026.matrix_parent_inverse = Matrix(((1.0, 0.0, 0.0, 0.0), (0.0, 1.0, 0.0, 0.0), (0.0, 0.0, 1.0, 2.0), (0.0, 0.0, 0.0, 1.0)))
ob_cylinder_026.location = (-9.3, -0.7, 0.0)
ob_cylinder_026.rotation_euler = (0.0, 0.0, 18.64)
ob_cylinder_026.scale = (0.75, 0.75, 0.75)
ob_cylinder_026.lineart.crease_threshold = 0.0
ob_cylinder_025.parent = ob_empty
ob_cylinder_025.matrix_parent_inverse = Matrix(((1.0, 0.0, 0.0, 0.0), (0.0, 1.0, 0.0, 0.0), (0.0, 0.0, 1.0, 2.0), (0.0, 0.0, 0.0, 1.0)))
ob_cylinder_025.location = (-4.3, -0.7, 0.0)
ob_cylinder_025.rotation_euler = (0.0, 0.0, 18.64)
ob_cylinder_025.scale = (0.5, 0.5, 0.5)
ob_cylinder_025.lineart.crease_threshold = 0.0
ob_cylinder_024.parent = ob_empty
ob_cylinder_024.matrix_parent_inverse = Matrix(((1.0, 0.0, 0.0, 0.0), (0.0, 1.0, 0.0, 0.0), (0.0, 0.0, 1.0, 2.0), (0.0, 0.0, 0.0, 1.0)))
ob_cylinder_024.location = (0.7, -0.7, 0.0)
ob_cylinder_024.rotation_euler = (0.0, 0.0, 18.64)
ob_cylinder_024.scale = (0.25, 0.25, 0.25)
ob_cylinder_024.lineart.crease_threshold = 0.0
ob_cylinder_023.parent = ob_empty
ob_cylinder_023.matrix_parent_inverse = Matrix(((1.0, 0.0, 0.0, 0.0), (0.0, 1.0, 0.0, 0.0), (0.0, 0.0, 1.0, 2.0), (0.0, 0.0, 0.0, 1.0)))
ob_cylinder_023.location = (0.0, -0.7, 0.0)
ob_cylinder_023.rotation_euler = (0.0, 0.0, 19.04)
ob_cylinder_023.scale = (0.25, 0.25, 0.25)
ob_cylinder_023.lineart.crease_threshold = 0.0
ob_cylinder_022.parent = ob_empty
ob_cylinder_022.matrix_parent_inverse = Matrix(((1.0, 0.0, 0.0, 0.0), (0.0, 1.0, 0.0, 0.0), (0.0, 0.0, 1.0, 2.0), (0.0, 0.0, 0.0, 1.0)))
ob_cylinder_022.location = (-5.0, -0.7, 0.0)
ob_cylinder_022.rotation_euler = (0.0, 0.0, 19.04)
ob_cylinder_022.scale = (0.5, 0.5, 0.5)
ob_cylinder_022.lineart.crease_threshold = 0.0
ob_cylinder_021.parent = ob_empty
ob_cylinder_021.matrix_parent_inverse = Matrix(((1.0, 0.0, 0.0, 0.0), (0.0, 1.0, 0.0, 0.0), (0.0, 0.0, 1.0, 2.0), (0.0, 0.0, 0.0, 1.0)))
ob_cylinder_021.location = (-10.0, -0.7, 0.0)
ob_cylinder_021.rotation_euler = (0.0, 0.0, 19.04)
ob_cylinder_021.scale = (0.75, 0.75, 0.75)
ob_cylinder_021.lineart.crease_threshold = 0.0
ob_cylinder_020.parent = ob_empty
ob_cylinder_020.matrix_parent_inverse = Matrix(((1.0, 0.0, 0.0, 0.0), (0.0, 1.0, 0.0, 0.0), (0.0, 0.0, 1.0, 2.0), (0.0, 0.0, 0.0, 1.0)))
ob_cylinder_020.location = (-15.0, -0.7, 0.0)
ob_cylinder_020.rotation_euler = (0.0, 0.0, 19.04)
ob_cylinder_020.lineart.crease_threshold = 0.0
ob_cube_023.parent = ob_empty
ob_cube_023.matrix_parent_inverse = Matrix(((1.0, 0.0, 0.0, 0.0), (0.0, 1.0, 0.0, 0.0), (0.0, 0.0, 1.0, 2.0), (0.0, 0.0, 0.0, 1.0)))
ob_cube_023.location = (-15.0, -0.7, 0.0)
ob_cube_023.rotation_euler = (0.0, 0.0, 19.04)
ob_cube_023.lineart.crease_threshold = 0.0
_m = ob_cube_023.modifiers.new('Subsurf', 'SUBSURF')
_m.uv_smooth = 'PRESERVE_CORNERS'
_m.quality = 2
_m.show_only_control_edges = False
_m = ob_cube_023.modifiers.new('Displace', 'DISPLACE')
_m.strength = 0.2
ob_cube_022.parent = ob_empty
ob_cube_022.matrix_parent_inverse = Matrix(((1.0, 0.0, 0.0, 0.0), (0.0, 1.0, 0.0, 0.0), (0.0, 0.0, 1.0, 2.0), (0.0, 0.0, 0.0, 1.0)))
ob_cube_022.location = (-10.0, -0.7, 0.0)
ob_cube_022.rotation_euler = (0.0, 0.0, 19.04)
ob_cube_022.scale = (0.75, 0.75, 0.75)
ob_cube_022.lineart.crease_threshold = 0.0
_m = ob_cube_022.modifiers.new('Subsurf', 'SUBSURF')
_m.uv_smooth = 'PRESERVE_CORNERS'
_m.quality = 2
_m.show_only_control_edges = False
_m = ob_cube_022.modifiers.new('Displace', 'DISPLACE')
_m.strength = 0.5
ob_cube_021.parent = ob_empty
ob_cube_021.matrix_parent_inverse = Matrix(((1.0, 0.0, 0.0, 0.0), (0.0, 1.0, 0.0, 0.0), (0.0, 0.0, 1.0, 2.0), (0.0, 0.0, 0.0, 1.0)))
ob_cube_021.location = (-5.0, -0.7, 0.0)
ob_cube_021.rotation_euler = (0.0, 0.0, 19.04)
ob_cube_021.scale = (0.5, 0.5, 0.5)
ob_cube_021.lineart.crease_threshold = 0.0
_m = ob_cube_021.modifiers.new('Subsurf', 'SUBSURF')
_m.uv_smooth = 'PRESERVE_CORNERS'
_m.quality = 2
_m.show_only_control_edges = False
_m = ob_cube_021.modifiers.new('Displace', 'DISPLACE')
_m.strength = 0.5
ob_cube_020.parent = ob_empty
ob_cube_020.matrix_parent_inverse = Matrix(((1.0, 0.0, 0.0, 0.0), (0.0, 1.0, 0.0, 0.0), (0.0, 0.0, 1.0, 2.0), (0.0, 0.0, 0.0, 1.0)))
ob_cube_020.location = (0.0, -0.7, 0.0)
ob_cube_020.rotation_euler = (0.0, 0.0, 19.04)
ob_cube_020.scale = (0.25, 0.25, 0.25)
ob_cube_020.lineart.crease_threshold = 0.0
_m = ob_cube_020.modifiers.new('Subsurf', 'SUBSURF')
_m.uv_smooth = 'PRESERVE_CORNERS'
_m.quality = 2
_m.show_only_control_edges = False
_m = ob_cube_020.modifiers.new('Displace', 'DISPLACE')
_m.strength = 0.5
ob_cube_019.parent = ob_empty
ob_cube_019.matrix_parent_inverse = Matrix(((1.0, 0.0, 0.0, 0.0), (0.0, 1.0, 0.0, 0.0), (0.0, 0.0, 1.0, 2.0), (0.0, 0.0, 0.0, 1.0)))
ob_cube_019.location = (-0.7, -0.7, 0.0)
ob_cube_019.rotation_euler = (0.0, 0.0, 10.39)
ob_cube_019.scale = (0.25, 0.25, 0.25)
ob_cube_019.lineart.crease_threshold = 0.0
_m = ob_cube_019.modifiers.new('Subsurf', 'SUBSURF')
_m.uv_smooth = 'PRESERVE_CORNERS'
_m.quality = 2
_m.show_only_control_edges = False
_m = ob_cube_019.modifiers.new('Displace', 'DISPLACE')
_m.strength = 0.5
ob_cube_018.parent = ob_empty
ob_cube_018.matrix_parent_inverse = Matrix(((1.0, 0.0, 0.0, 0.0), (0.0, 1.0, 0.0, 0.0), (0.0, 0.0, 1.0, 2.0), (0.0, 0.0, 0.0, 1.0)))
ob_cube_018.location = (-5.7, -0.7, 0.0)
ob_cube_018.rotation_euler = (0.0, 0.0, 10.39)
ob_cube_018.scale = (0.5, 0.5, 0.5)
ob_cube_018.lineart.crease_threshold = 0.0
_m = ob_cube_018.modifiers.new('Subsurf', 'SUBSURF')
_m.uv_smooth = 'PRESERVE_CORNERS'
_m.quality = 2
_m.show_only_control_edges = False
_m = ob_cube_018.modifiers.new('Displace', 'DISPLACE')
_m.strength = 0.5
ob_cube_017.parent = ob_empty
ob_cube_017.matrix_parent_inverse = Matrix(((1.0, 0.0, 0.0, 0.0), (0.0, 1.0, 0.0, 0.0), (0.0, 0.0, 1.0, 2.0), (0.0, 0.0, 0.0, 1.0)))
ob_cube_017.location = (-10.7, -0.7, 0.0)
ob_cube_017.rotation_euler = (0.0, 0.0, 10.39)
ob_cube_017.scale = (0.75, 0.75, 0.75)
ob_cube_017.lineart.crease_threshold = 0.0
_m = ob_cube_017.modifiers.new('Subsurf', 'SUBSURF')
_m.uv_smooth = 'PRESERVE_CORNERS'
_m.quality = 2
_m.show_only_control_edges = False
_m = ob_cube_017.modifiers.new('Displace', 'DISPLACE')
_m.strength = 0.5
ob_cube_016.parent = ob_empty
ob_cube_016.matrix_parent_inverse = Matrix(((1.0, 0.0, 0.0, 0.0), (0.0, 1.0, 0.0, 0.0), (0.0, 0.0, 1.0, 2.0), (0.0, 0.0, 0.0, 1.0)))
ob_cube_016.location = (-15.7, -0.7, 0.0)
ob_cube_016.rotation_euler = (0.0, 0.0, 10.39)
ob_cube_016.lineart.crease_threshold = 0.0
_m = ob_cube_016.modifiers.new('Subsurf', 'SUBSURF')
_m.uv_smooth = 'PRESERVE_CORNERS'
_m.quality = 2
_m.show_only_control_edges = False
_m = ob_cube_016.modifiers.new('Displace', 'DISPLACE')
_m.strength = 0.2
ob_cylinder_019.parent = ob_empty
ob_cylinder_019.matrix_parent_inverse = Matrix(((1.0, 0.0, 0.0, 0.0), (0.0, 1.0, 0.0, 0.0), (0.0, 0.0, 1.0, 2.0), (0.0, 0.0, 0.0, 1.0)))
ob_cylinder_019.location = (-15.7, -0.7, 0.0)
ob_cylinder_019.rotation_euler = (0.0, 0.0, 10.39)
ob_cylinder_019.lineart.crease_threshold = 0.0
ob_cylinder_018.parent = ob_empty
ob_cylinder_018.matrix_parent_inverse = Matrix(((1.0, 0.0, 0.0, 0.0), (0.0, 1.0, 0.0, 0.0), (0.0, 0.0, 1.0, 2.0), (0.0, 0.0, 0.0, 1.0)))
ob_cylinder_018.location = (-10.7, -0.7, 0.0)
ob_cylinder_018.rotation_euler = (0.0, 0.0, 10.39)
ob_cylinder_018.scale = (0.75, 0.75, 0.75)
ob_cylinder_018.lineart.crease_threshold = 0.0
ob_cylinder_017.parent = ob_empty
ob_cylinder_017.matrix_parent_inverse = Matrix(((1.0, 0.0, 0.0, 0.0), (0.0, 1.0, 0.0, 0.0), (0.0, 0.0, 1.0, 2.0), (0.0, 0.0, 0.0, 1.0)))
ob_cylinder_017.location = (-5.7, -0.7, 0.0)
ob_cylinder_017.rotation_euler = (0.0, 0.0, 10.39)
ob_cylinder_017.scale = (0.5, 0.5, 0.5)
ob_cylinder_017.lineart.crease_threshold = 0.0
ob_cylinder_016.parent = ob_empty
ob_cylinder_016.matrix_parent_inverse = Matrix(((1.0, 0.0, 0.0, 0.0), (0.0, 1.0, 0.0, 0.0), (0.0, 0.0, 1.0, 2.0), (0.0, 0.0, 0.0, 1.0)))
ob_cylinder_016.location = (-0.7, -0.7, 0.0)
ob_cylinder_016.rotation_euler = (0.0, 0.0, 10.39)
ob_cylinder_016.scale = (0.25, 0.25, 0.25)
ob_cylinder_016.lineart.crease_threshold = 0.0
ob_cylinder_015.parent = ob_empty
ob_cylinder_015.matrix_parent_inverse = Matrix(((1.0, 0.0, 0.0, 0.0), (0.0, 1.0, 0.0, 0.0), (0.0, 0.0, 1.0, 2.0), (0.0, 0.0, 0.0, 1.0)))
ob_cylinder_015.location = (-0.7, 0.0, 0.0)
ob_cylinder_015.rotation_euler = (0.0, 0.0, 6.812)
ob_cylinder_015.scale = (0.25, 0.25, 0.25)
ob_cylinder_015.lineart.crease_threshold = 0.0
ob_cylinder_014.parent = ob_empty
ob_cylinder_014.matrix_parent_inverse = Matrix(((1.0, 0.0, 0.0, 0.0), (0.0, 1.0, 0.0, 0.0), (0.0, 0.0, 1.0, 2.0), (0.0, 0.0, 0.0, 1.0)))
ob_cylinder_014.location = (-5.7, 0.0, 0.0)
ob_cylinder_014.rotation_euler = (0.0, 0.0, 6.812)
ob_cylinder_014.scale = (0.5, 0.5, 0.5)
ob_cylinder_014.lineart.crease_threshold = 0.0
ob_cylinder_013.parent = ob_empty
ob_cylinder_013.matrix_parent_inverse = Matrix(((1.0, 0.0, 0.0, 0.0), (0.0, 1.0, 0.0, 0.0), (0.0, 0.0, 1.0, 2.0), (0.0, 0.0, 0.0, 1.0)))
ob_cylinder_013.location = (-10.7, 0.0, 0.0)
ob_cylinder_013.rotation_euler = (0.0, 0.0, 6.812)
ob_cylinder_013.scale = (0.75, 0.75, 0.75)
ob_cylinder_013.lineart.crease_threshold = 0.0
ob_cylinder_012.parent = ob_empty
ob_cylinder_012.matrix_parent_inverse = Matrix(((1.0, 0.0, 0.0, 0.0), (0.0, 1.0, 0.0, 0.0), (0.0, 0.0, 1.0, 2.0), (0.0, 0.0, 0.0, 1.0)))
ob_cylinder_012.location = (-15.7, 0.0, 0.0)
ob_cylinder_012.rotation_euler = (0.0, 0.0, 6.812)
ob_cylinder_012.lineart.crease_threshold = 0.0
ob_cube_015.parent = ob_empty
ob_cube_015.matrix_parent_inverse = Matrix(((1.0, 0.0, 0.0, 0.0), (0.0, 1.0, 0.0, 0.0), (0.0, 0.0, 1.0, 2.0), (0.0, 0.0, 0.0, 1.0)))
ob_cube_015.location = (-15.7, 0.0, 0.0)
ob_cube_015.rotation_euler = (0.0, 0.0, 6.812)
ob_cube_015.lineart.crease_threshold = 0.0
_m = ob_cube_015.modifiers.new('Subsurf', 'SUBSURF')
_m.uv_smooth = 'PRESERVE_CORNERS'
_m.quality = 2
_m.show_only_control_edges = False
_m = ob_cube_015.modifiers.new('Displace', 'DISPLACE')
_m.strength = 0.2
ob_cube_014.parent = ob_empty
ob_cube_014.matrix_parent_inverse = Matrix(((1.0, 0.0, 0.0, 0.0), (0.0, 1.0, 0.0, 0.0), (0.0, 0.0, 1.0, 2.0), (0.0, 0.0, 0.0, 1.0)))
ob_cube_014.location = (-10.7, 0.0, 0.0)
ob_cube_014.rotation_euler = (0.0, 0.0, 6.812)
ob_cube_014.scale = (0.75, 0.75, 0.75)
ob_cube_014.lineart.crease_threshold = 0.0
_m = ob_cube_014.modifiers.new('Subsurf', 'SUBSURF')
_m.uv_smooth = 'PRESERVE_CORNERS'
_m.quality = 2
_m.show_only_control_edges = False
_m = ob_cube_014.modifiers.new('Displace', 'DISPLACE')
_m.strength = 0.5
ob_cube_013.parent = ob_empty
ob_cube_013.matrix_parent_inverse = Matrix(((1.0, 0.0, 0.0, 0.0), (0.0, 1.0, 0.0, 0.0), (0.0, 0.0, 1.0, 2.0), (0.0, 0.0, 0.0, 1.0)))
ob_cube_013.location = (-5.7, 0.0, 0.0)
ob_cube_013.rotation_euler = (0.0, 0.0, 6.812)
ob_cube_013.scale = (0.5, 0.5, 0.5)
ob_cube_013.lineart.crease_threshold = 0.0
_m = ob_cube_013.modifiers.new('Subsurf', 'SUBSURF')
_m.uv_smooth = 'PRESERVE_CORNERS'
_m.quality = 2
_m.show_only_control_edges = False
_m = ob_cube_013.modifiers.new('Displace', 'DISPLACE')
_m.strength = 0.5
ob_cube_012.parent = ob_empty
ob_cube_012.matrix_parent_inverse = Matrix(((1.0, 0.0, 0.0, 0.0), (0.0, 1.0, 0.0, 0.0), (0.0, 0.0, 1.0, 2.0), (0.0, 0.0, 0.0, 1.0)))
ob_cube_012.location = (-0.7, 0.0, 0.0)
ob_cube_012.rotation_euler = (0.0, 0.0, 6.812)
ob_cube_012.scale = (0.25, 0.25, 0.25)
ob_cube_012.lineart.crease_threshold = 0.0
_m = ob_cube_012.modifiers.new('Subsurf', 'SUBSURF')
_m.uv_smooth = 'PRESERVE_CORNERS'
_m.quality = 2
_m.show_only_control_edges = False
_m = ob_cube_012.modifiers.new('Displace', 'DISPLACE')
_m.strength = 0.5
ob_cube_011.parent = ob_empty
ob_cube_011.matrix_parent_inverse = Matrix(((1.0, 0.0, 0.0, 0.0), (0.0, 1.0, 0.0, 0.0), (0.0, 0.0, 1.0, 2.0), (0.0, 0.0, 0.0, 1.0)))
ob_cube_011.location = (-0.7, 0.7, 0.0)
ob_cube_011.rotation_euler = (0.0, 0.0, 4.641)
ob_cube_011.scale = (0.25, 0.25, 0.25)
ob_cube_011.lineart.crease_threshold = 0.0
_m = ob_cube_011.modifiers.new('Subsurf', 'SUBSURF')
_m.uv_smooth = 'PRESERVE_CORNERS'
_m.quality = 2
_m.show_only_control_edges = False
_m = ob_cube_011.modifiers.new('Displace', 'DISPLACE')
_m.strength = 0.5
ob_cube_010.parent = ob_empty
ob_cube_010.matrix_parent_inverse = Matrix(((1.0, 0.0, 0.0, 0.0), (0.0, 1.0, 0.0, 0.0), (0.0, 0.0, 1.0, 2.0), (0.0, 0.0, 0.0, 1.0)))
ob_cube_010.location = (-5.7, 0.7, 0.0)
ob_cube_010.rotation_euler = (0.0, 0.0, 4.641)
ob_cube_010.scale = (0.5, 0.5, 0.5)
ob_cube_010.lineart.crease_threshold = 0.0
_m = ob_cube_010.modifiers.new('Subsurf', 'SUBSURF')
_m.uv_smooth = 'PRESERVE_CORNERS'
_m.quality = 2
_m.show_only_control_edges = False
_m = ob_cube_010.modifiers.new('Displace', 'DISPLACE')
_m.strength = 0.5
ob_cube_009.parent = ob_empty
ob_cube_009.matrix_parent_inverse = Matrix(((1.0, 0.0, 0.0, 0.0), (0.0, 1.0, 0.0, 0.0), (0.0, 0.0, 1.0, 2.0), (0.0, 0.0, 0.0, 1.0)))
ob_cube_009.location = (-10.7, 0.7, 0.0)
ob_cube_009.rotation_euler = (0.0, 0.0, 4.641)
ob_cube_009.scale = (0.75, 0.75, 0.75)
ob_cube_009.lineart.crease_threshold = 0.0
_m = ob_cube_009.modifiers.new('Subsurf', 'SUBSURF')
_m.uv_smooth = 'PRESERVE_CORNERS'
_m.quality = 2
_m.show_only_control_edges = False
_m = ob_cube_009.modifiers.new('Displace', 'DISPLACE')
_m.strength = 0.5
ob_cube_008.parent = ob_empty
ob_cube_008.matrix_parent_inverse = Matrix(((1.0, 0.0, 0.0, 0.0), (0.0, 1.0, 0.0, 0.0), (0.0, 0.0, 1.0, 2.0), (0.0, 0.0, 0.0, 1.0)))
ob_cube_008.location = (-15.7, 0.7, 0.0)
ob_cube_008.rotation_euler = (0.0, 0.0, 4.641)
ob_cube_008.lineart.crease_threshold = 0.0
_m = ob_cube_008.modifiers.new('Subsurf', 'SUBSURF')
_m.uv_smooth = 'PRESERVE_CORNERS'
_m.quality = 2
_m.show_only_control_edges = False
_m = ob_cube_008.modifiers.new('Displace', 'DISPLACE')
_m.strength = 0.2
ob_cylinder_011.parent = ob_empty
ob_cylinder_011.matrix_parent_inverse = Matrix(((1.0, 0.0, 0.0, 0.0), (0.0, 1.0, 0.0, 0.0), (0.0, 0.0, 1.0, 2.0), (0.0, 0.0, 0.0, 1.0)))
ob_cylinder_011.location = (-15.7, 0.7, 0.0)
ob_cylinder_011.rotation_euler = (0.0, 0.0, 4.641)
ob_cylinder_011.lineart.crease_threshold = 0.0
ob_cylinder_010.parent = ob_empty
ob_cylinder_010.matrix_parent_inverse = Matrix(((1.0, 0.0, 0.0, 0.0), (0.0, 1.0, 0.0, 0.0), (0.0, 0.0, 1.0, 2.0), (0.0, 0.0, 0.0, 1.0)))
ob_cylinder_010.location = (-10.7, 0.7, 0.0)
ob_cylinder_010.rotation_euler = (0.0, 0.0, 4.641)
ob_cylinder_010.scale = (0.75, 0.75, 0.75)
ob_cylinder_010.lineart.crease_threshold = 0.0
ob_cylinder_009.parent = ob_empty
ob_cylinder_009.matrix_parent_inverse = Matrix(((1.0, 0.0, 0.0, 0.0), (0.0, 1.0, 0.0, 0.0), (0.0, 0.0, 1.0, 2.0), (0.0, 0.0, 0.0, 1.0)))
ob_cylinder_009.location = (-5.7, 0.7, 0.0)
ob_cylinder_009.rotation_euler = (0.0, 0.0, 4.641)
ob_cylinder_009.scale = (0.5, 0.5, 0.5)
ob_cylinder_009.lineart.crease_threshold = 0.0
ob_cylinder_008.parent = ob_empty
ob_cylinder_008.matrix_parent_inverse = Matrix(((1.0, 0.0, 0.0, 0.0), (0.0, 1.0, 0.0, 0.0), (0.0, 0.0, 1.0, 2.0), (0.0, 0.0, 0.0, 1.0)))
ob_cylinder_008.location = (-0.7, 0.7, 0.0)
ob_cylinder_008.rotation_euler = (0.0, 0.0, 4.641)
ob_cylinder_008.scale = (0.25, 0.25, 0.25)
ob_cylinder_008.lineart.crease_threshold = 0.0
ob_cylinder_007.parent = ob_empty
ob_cylinder_007.matrix_parent_inverse = Matrix(((1.0, 0.0, 0.0, 0.0), (0.0, 1.0, 0.0, 0.0), (0.0, 0.0, 1.0, 2.0), (0.0, 0.0, 0.0, 1.0)))
ob_cylinder_007.location = (0.0, 0.7, 0.0)
ob_cylinder_007.rotation_euler = (0.0, 0.0, 1.658)
ob_cylinder_007.scale = (0.25, 0.25, 0.25)
ob_cylinder_007.lineart.crease_threshold = 0.0
ob_cylinder_006.parent = ob_empty
ob_cylinder_006.matrix_parent_inverse = Matrix(((1.0, 0.0, 0.0, 0.0), (0.0, 1.0, 0.0, 0.0), (0.0, 0.0, 1.0, 2.0), (0.0, 0.0, 0.0, 1.0)))
ob_cylinder_006.location = (-5.0, 0.7, 0.0)
ob_cylinder_006.rotation_euler = (0.0, 0.0, 1.658)
ob_cylinder_006.scale = (0.5, 0.5, 0.5)
ob_cylinder_006.lineart.crease_threshold = 0.0
ob_cylinder_005.parent = ob_empty
ob_cylinder_005.matrix_parent_inverse = Matrix(((1.0, 0.0, 0.0, 0.0), (0.0, 1.0, 0.0, 0.0), (0.0, 0.0, 1.0, 2.0), (0.0, 0.0, 0.0, 1.0)))
ob_cylinder_005.location = (-10.0, 0.7, 0.0)
ob_cylinder_005.rotation_euler = (0.0, 0.0, 1.658)
ob_cylinder_005.scale = (0.75, 0.75, 0.75)
ob_cylinder_005.lineart.crease_threshold = 0.0
ob_cylinder_004.parent = ob_empty
ob_cylinder_004.matrix_parent_inverse = Matrix(((1.0, 0.0, 0.0, 0.0), (0.0, 1.0, 0.0, 0.0), (0.0, 0.0, 1.0, 2.0), (0.0, 0.0, 0.0, 1.0)))
ob_cylinder_004.location = (-15.0, 0.7, 0.0)
ob_cylinder_004.rotation_euler = (0.0, 0.0, 1.658)
ob_cylinder_004.lineart.crease_threshold = 0.0
ob_cube_007.parent = ob_empty
ob_cube_007.matrix_parent_inverse = Matrix(((1.0, 0.0, 0.0, 0.0), (0.0, 1.0, 0.0, 0.0), (0.0, 0.0, 1.0, 2.0), (0.0, 0.0, 0.0, 1.0)))
ob_cube_007.location = (-15.0, 0.7, 0.0)
ob_cube_007.rotation_euler = (0.0, 0.0, 1.658)
ob_cube_007.lineart.crease_threshold = 0.0
_m = ob_cube_007.modifiers.new('Subsurf', 'SUBSURF')
_m.uv_smooth = 'PRESERVE_CORNERS'
_m.quality = 2
_m.show_only_control_edges = False
_m = ob_cube_007.modifiers.new('Displace', 'DISPLACE')
_m.strength = 0.2
ob_cube_006.parent = ob_empty
ob_cube_006.matrix_parent_inverse = Matrix(((1.0, 0.0, 0.0, 0.0), (0.0, 1.0, 0.0, 0.0), (0.0, 0.0, 1.0, 2.0), (0.0, 0.0, 0.0, 1.0)))
ob_cube_006.location = (-10.0, 0.7, 0.0)
ob_cube_006.rotation_euler = (0.0, 0.0, 1.658)
ob_cube_006.scale = (0.75, 0.75, 0.75)
ob_cube_006.lineart.crease_threshold = 0.0
_m = ob_cube_006.modifiers.new('Subsurf', 'SUBSURF')
_m.uv_smooth = 'PRESERVE_CORNERS'
_m.quality = 2
_m.show_only_control_edges = False
_m = ob_cube_006.modifiers.new('Displace', 'DISPLACE')
_m.strength = 0.5
ob_cube_005.parent = ob_empty
ob_cube_005.matrix_parent_inverse = Matrix(((1.0, 0.0, 0.0, 0.0), (0.0, 1.0, 0.0, 0.0), (0.0, 0.0, 1.0, 2.0), (0.0, 0.0, 0.0, 1.0)))
ob_cube_005.location = (-5.0, 0.7, 0.0)
ob_cube_005.rotation_euler = (0.0, 0.0, 1.658)
ob_cube_005.scale = (0.5, 0.5, 0.5)
ob_cube_005.lineart.crease_threshold = 0.0
_m = ob_cube_005.modifiers.new('Subsurf', 'SUBSURF')
_m.uv_smooth = 'PRESERVE_CORNERS'
_m.quality = 2
_m.show_only_control_edges = False
_m = ob_cube_005.modifiers.new('Displace', 'DISPLACE')
_m.strength = 0.5
ob_cube_004.parent = ob_empty
ob_cube_004.matrix_parent_inverse = Matrix(((1.0, 0.0, 0.0, 0.0), (0.0, 1.0, 0.0, 0.0), (0.0, 0.0, 1.0, 2.0), (0.0, 0.0, 0.0, 1.0)))
ob_cube_004.location = (0.0, 0.7, 0.0)
ob_cube_004.rotation_euler = (0.0, 0.0, 1.658)
ob_cube_004.scale = (0.25, 0.25, 0.25)
ob_cube_004.lineart.crease_threshold = 0.0
_m = ob_cube_004.modifiers.new('Subsurf', 'SUBSURF')
_m.uv_smooth = 'PRESERVE_CORNERS'
_m.quality = 2
_m.show_only_control_edges = False
_m = ob_cube_004.modifiers.new('Displace', 'DISPLACE')
_m.strength = 0.5
ob_cube_003.parent = ob_empty
ob_cube_003.matrix_parent_inverse = Matrix(((1.0, 0.0, 0.0, 0.0), (0.0, 1.0, 0.0, 0.0), (0.0, 0.0, 1.0, 2.0), (0.0, 0.0, 0.0, 1.0)))
ob_cube_003.location = (0.0, 0.0, 0.0)
ob_cube_003.scale = (0.25, 0.25, 0.25)
ob_cube_003.lineart.crease_threshold = 0.0
_m = ob_cube_003.modifiers.new('Subsurf', 'SUBSURF')
_m.uv_smooth = 'PRESERVE_CORNERS'
_m.quality = 2
_m.show_only_control_edges = False
_m = ob_cube_003.modifiers.new('Displace', 'DISPLACE')
_m.strength = 0.5
ob_cube_002.parent = ob_empty
ob_cube_002.matrix_parent_inverse = Matrix(((1.0, 0.0, 0.0, 0.0), (0.0, 1.0, 0.0, 0.0), (0.0, 0.0, 1.0, 2.0), (0.0, 0.0, 0.0, 1.0)))
ob_cube_002.location = (-5.0, 0.0, 0.0)
ob_cube_002.scale = (0.5, 0.5, 0.5)
ob_cube_002.lineart.crease_threshold = 0.0
_m = ob_cube_002.modifiers.new('Subsurf', 'SUBSURF')
_m.uv_smooth = 'PRESERVE_CORNERS'
_m.quality = 2
_m.show_only_control_edges = False
_m = ob_cube_002.modifiers.new('Displace', 'DISPLACE')
_m.strength = 0.5
ob_cube_001.parent = ob_empty
ob_cube_001.matrix_parent_inverse = Matrix(((1.0, 0.0, 0.0, 0.0), (0.0, 1.0, 0.0, 0.0), (0.0, 0.0, 1.0, 2.0), (0.0, 0.0, 0.0, 1.0)))
ob_cube_001.location = (-10.0, 0.0, 0.0)
ob_cube_001.scale = (0.75, 0.75, 0.75)
ob_cube_001.lineart.crease_threshold = 0.0
_m = ob_cube_001.modifiers.new('Subsurf', 'SUBSURF')
_m.uv_smooth = 'PRESERVE_CORNERS'
_m.quality = 2
_m.show_only_control_edges = False
_m = ob_cube_001.modifiers.new('Displace', 'DISPLACE')
_m.strength = 0.5
ob_cube_000.parent = ob_empty
ob_cube_000.matrix_parent_inverse = Matrix(((1.0, 0.0, 0.0, 0.0), (0.0, 1.0, 0.0, 0.0), (0.0, 0.0, 1.0, 2.0), (0.0, 0.0, 0.0, 1.0)))
ob_cube_000.location = (-15.0, 0.0, 0.0)
ob_cube_000.lineart.crease_threshold = 0.0
_m = ob_cube_000.modifiers.new('Subsurf', 'SUBSURF')
_m.uv_smooth = 'PRESERVE_CORNERS'
_m.quality = 2
_m.show_only_control_edges = False
_m = ob_cube_000.modifiers.new('Displace', 'DISPLACE')
_m.strength = 0.2
ob_cylinder_003.parent = ob_empty
ob_cylinder_003.matrix_parent_inverse = Matrix(((1.0, 0.0, 0.0, 0.0), (0.0, 1.0, 0.0, 0.0), (0.0, 0.0, 1.0, 2.0), (0.0, 0.0, 0.0, 1.0)))
ob_cylinder_003.location = (-15.0, 0.0, 0.0)
ob_cylinder_003.lineart.crease_threshold = 0.0
ob_cylinder_002.parent = ob_empty
ob_cylinder_002.matrix_parent_inverse = Matrix(((1.0, 0.0, 0.0, 0.0), (0.0, 1.0, 0.0, 0.0), (0.0, 0.0, 1.0, 2.0), (0.0, 0.0, 0.0, 1.0)))
ob_cylinder_002.location = (-10.0, 0.0, 0.0)
ob_cylinder_002.scale = (0.75, 0.75, 0.75)
ob_cylinder_002.lineart.crease_threshold = 0.0
ob_cylinder_001.parent = ob_empty
ob_cylinder_001.matrix_parent_inverse = Matrix(((1.0, 0.0, 0.0, 0.0), (0.0, 1.0, 0.0, 0.0), (0.0, 0.0, 1.0, 2.0), (0.0, 0.0, 0.0, 1.0)))
ob_cylinder_001.location = (-5.0, 0.0, 0.0)
ob_cylinder_001.scale = (0.5, 0.5, 0.5)
ob_cylinder_001.lineart.crease_threshold = 0.0
ob_cylinder.parent = ob_empty
ob_cylinder.matrix_parent_inverse = Matrix(((1.0, 0.0, 0.0, 0.0), (0.0, 1.0, 0.0, 0.0), (0.0, 0.0, 1.0, 2.0), (0.0, 0.0, 0.0, 1.0)))
ob_cylinder.location = (0.0, 0.0, 0.0)
ob_cylinder.scale = (0.25, 0.25, 0.25)
ob_cylinder.lineart.crease_threshold = 0.0
ob_plane.location = (0.0, 0.0, 0.0)
ob_plane.lineart.crease_threshold = 0.0
ob_rotationcontrol_001.location = (0.0, 0.0, 0.0)
ob_rotationcontrol_001.empty_image_offset = (0.0, 0.0)
ob_rotationcontrol_001.lineart.crease_threshold = 0.0
ob_cameratarget.parent = ob_rotationcontrol_001
ob_cameratarget.location = (0.0, 0.0, 2.451)
ob_cameratarget.empty_image_offset = (0.0, 0.0)
ob_cameratarget.lineart.crease_threshold = 0.0
ob_camera.parent = ob_cameratarget
ob_camera.location = (4.0, 4.0, 3.268)
ob_camera.rotation_euler = (1.109, 0.01082, 0.8149)
ob_camera.lock_rotations_4d = False
ob_camera.empty_display_type = 'ARROWS'
ob_camera.color = (0.0, 0.0, 0.0, 0.0)
ob_camera.display_type = 'WIRE'
ob_camera.lineart.crease_threshold = 0.0
_c = ob_camera.constraints.new('TRACK_TO'); _c.name = 'TrackTo'
_c.target = ob_cameratarget
ob_lamp_001.parent = ob_rotationcontrol_001
ob_lamp_001.location = (-1.0, 2.0, 2.0)
ob_lamp_001.lock_rotations_4d = False
ob_lamp_001.empty_display_type = 'ARROWS'
ob_lamp_001.color = (0.0, 0.0, 0.0, 0.0)
ob_lamp_001.lineart.crease_threshold = 0.0
_c = ob_lamp_001.constraints.new('TRACK_TO'); _c.name = 'TrackTo'
_c.target = ob_rotationcontrol_001
ob_lamp.parent = ob_rotationcontrol_001
ob_lamp.location = (-1.0, 2.0, 0.8)
ob_lamp.lock_rotations_4d = False
ob_lamp.empty_display_type = 'ARROWS'
ob_lamp.color = (0.0, 0.0, 0.0, 0.0)
ob_lamp.lineart.crease_threshold = 0.0
_c = ob_lamp.constraints.new('TRACK_TO'); _c.name = 'TrackTo'
_c.target = ob_rotationcontrol_001

# ---- collection membership
col_collection_1.objects.link(ob_empty)
col_collection_1.objects.link(ob_cylinder_044)
col_collection_1.objects.link(ob_cylinder_043)
col_collection_1.objects.link(ob_cylinder_042)
col_collection_1.objects.link(ob_cylinder_041)
col_collection_1.objects.link(ob_cylinder_040)
col_collection_1.objects.link(ob_cylinder_039)
col_collection_1.objects.link(ob_cylinder_038)
col_collection_1.objects.link(ob_cylinder_037)
col_collection_1.objects.link(ob_cylinder_036)
col_collection_1.objects.link(ob_cube_035)
col_collection_1.objects.link(ob_cube_034)
col_collection_1.objects.link(ob_cube_033)
col_collection_1.objects.link(ob_cube_032)
col_collection_1.objects.link(ob_cylinder_035)
col_collection_1.objects.link(ob_cylinder_034)
col_collection_1.objects.link(ob_cylinder_033)
col_collection_1.objects.link(ob_cylinder_032)
col_collection_1.objects.link(ob_cylinder_031)
col_collection_1.objects.link(ob_cylinder_030)
col_collection_1.objects.link(ob_cylinder_029)
col_collection_1.objects.link(ob_cylinder_028)
col_collection_1.objects.link(ob_cube_031)
col_collection_1.objects.link(ob_cube_030)
col_collection_1.objects.link(ob_cube_029)
col_collection_1.objects.link(ob_cube_028)
col_collection_1.objects.link(ob_cube_027)
col_collection_1.objects.link(ob_cube_026)
col_collection_1.objects.link(ob_cube_025)
col_collection_1.objects.link(ob_cube_024)
col_collection_1.objects.link(ob_cylinder_027)
col_collection_1.objects.link(ob_cylinder_026)
col_collection_1.objects.link(ob_cylinder_025)
col_collection_1.objects.link(ob_cylinder_024)
col_collection_1.objects.link(ob_cylinder_023)
col_collection_1.objects.link(ob_cylinder_022)
col_collection_1.objects.link(ob_cylinder_021)
col_collection_1.objects.link(ob_cylinder_020)
col_collection_1.objects.link(ob_cube_023)
col_collection_1.objects.link(ob_cube_022)
col_collection_1.objects.link(ob_cube_021)
col_collection_1.objects.link(ob_cube_020)
col_collection_1.objects.link(ob_cube_019)
col_collection_1.objects.link(ob_cube_018)
col_collection_1.objects.link(ob_cube_017)
col_collection_1.objects.link(ob_cube_016)
col_collection_1.objects.link(ob_cylinder_019)
col_collection_1.objects.link(ob_cylinder_018)
col_collection_1.objects.link(ob_cylinder_017)
col_collection_1.objects.link(ob_cylinder_016)
col_collection_1.objects.link(ob_cylinder_015)
col_collection_1.objects.link(ob_cylinder_014)
col_collection_1.objects.link(ob_cylinder_013)
col_collection_1.objects.link(ob_cylinder_012)
col_collection_1.objects.link(ob_cube_015)
col_collection_1.objects.link(ob_cube_014)
col_collection_1.objects.link(ob_cube_013)
col_collection_1.objects.link(ob_cube_012)
col_collection_1.objects.link(ob_cube_011)
col_collection_1.objects.link(ob_cube_010)
col_collection_1.objects.link(ob_cube_009)
col_collection_1.objects.link(ob_cube_008)
col_collection_1.objects.link(ob_cylinder_011)
col_collection_1.objects.link(ob_cylinder_010)
col_collection_1.objects.link(ob_cylinder_009)
col_collection_1.objects.link(ob_cylinder_008)
col_collection_1.objects.link(ob_cylinder_007)
col_collection_1.objects.link(ob_cylinder_006)
col_collection_1.objects.link(ob_cylinder_005)
col_collection_1.objects.link(ob_cylinder_004)
col_collection_1.objects.link(ob_cube_007)
col_collection_1.objects.link(ob_cube_006)
col_collection_1.objects.link(ob_cube_005)
col_collection_1.objects.link(ob_cube_004)
col_collection_1.objects.link(ob_cube_003)
col_collection_1.objects.link(ob_cube_002)
col_collection_1.objects.link(ob_cube_001)
col_collection_1.objects.link(ob_cube_000)
col_collection_1.objects.link(ob_cylinder_003)
col_collection_1.objects.link(ob_cylinder_002)
col_collection_1.objects.link(ob_cylinder_001)
col_collection_1.objects.link(ob_cylinder)
col_collection_1.objects.link(ob_plane)
col_collection_1.objects.link(ob_rotationcontrol_001)
col_collection_1.objects.link(ob_cameratarget)
col_collection_1.objects.link(ob_camera)
col_collection_1.objects.link(ob_lamp_001)
col_collection_1.objects.link(ob_lamp)

# ---- scene / render settings (as saved in the file)
scene.camera = ob_camera
scene.frame_start = 1; scene.frame_end = 5; scene.frame_set(4)
scene.render.engine = 'BLENDER_EEVEE_NEXT'
scene.render.image_settings.compression = 90
scene.render.resolution_x = 256
scene.render.resolution_y = 512
scene.render.dither_intensity = 0.0
scene.render.bake_margin = 2
scene.render.bake_bias = 0.0
scene.cycles.use_denoising = False
scene.cycles.samples = 10
scene.cycles.sampling_pattern = 'TABULATED_SOBOL'
scene.cycles.light_sampling_threshold = 0.0
scene.cycles.use_adaptive_sampling = False
scene.cycles.use_light_tree = False
scene.cycles.blur_glossy = 0.0
scene.cycles.volume_bounces = 1
scene.cycles.pixel_filter_type = 'GAUSSIAN'
scene.cycles.sample_clamp_indirect = 0.0
scene.view_settings.view_transform = 'Standard'
bpy.context.view_layer.update()
